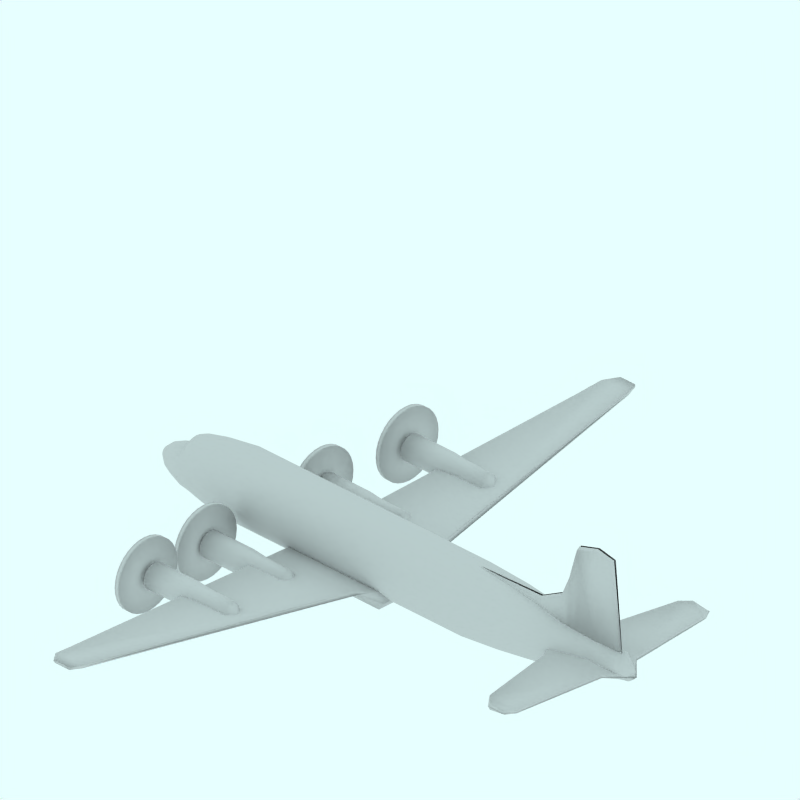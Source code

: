 # Source: Douglas_DC4.blend  (saved by Blender 2.49.2; exported with 4.5.12 LTS)
import bpy
from mathutils import Matrix  # noqa: F401  (used for matrix-valued properties, if any)

bpy.ops.wm.read_factory_settings(use_empty=True)
scene = bpy.context.scene
scene.name = 'Scene'

# ---- collections
col_collection_1 = bpy.data.collections.new('Collection 1'); scene.collection.children.link(col_collection_1)
col_collection_2 = bpy.data.collections.new('Collection 2'); scene.collection.children.link(col_collection_2)
col_collection_2.hide_render = True
col_collection_2.hide_viewport = True
col_collection_3 = bpy.data.collections.new('Collection 3'); scene.collection.children.link(col_collection_3)
col_collection_3.hide_render = True
col_collection_3.hide_viewport = True
col_collection_4 = bpy.data.collections.new('Collection 4'); scene.collection.children.link(col_collection_4)
col_collection_4.hide_render = True
col_collection_4.hide_viewport = True

# ---- materials (node trees are filled in below, after node groups)
mat_transparent = bpy.data.materials.new('Transparent')
mat_transparent.alpha_threshold = 0.0
mat_transparent.preview_render_type = 'FLAT'
mat_transparent.roughness = 0.5

# ---- material node trees

# ---- world
world_world = bpy.data.worlds.new('World'); scene.world = world_world
world_world.color = (0.9059, 1.0, 1.0)
world_world.use_sun_shadow = False
world_world.sun_shadow_jitter_overblur = 0.0
world_world.cycles.sampling_method = 'MANUAL'
world_world.cycles.sample_map_resolution = 256

# ---- cameras
cam_camera_001 = bpy.data.cameras.new('Camera.001')
cam_camera_001.type = 'ORTHO'
cam_camera_001.passepartout_alpha = 0.2
cam_camera_001.clip_end = 100.0
cam_camera_001.lens = 35.0
cam_camera_001.ortho_scale = 12.0
cam_camera_001.display_size = 5.91
cam_camera_001.show_passepartout = False
cam_camera_001.show_safe_areas = True
cam_camera_001.dof.focus_distance = 0.0
cam_camera_001.dof.aperture_fstop = 128.0

# ---- lights
light_lamp = bpy.data.lights.new('Lamp', 'SUN')
light_lamp.transmission_factor = 0.0
light_lamp.angle = 1.571
light_lamp.energy = 0.028
light_lamp.shadow_buffer_clip_start = 0.5
light_lamp.shadow_soft_size = 1.0
light_lamp.shadow_cascade_max_distance = 1000.0
light_lamp.cycles.use_multiple_importance_sampling = False

# ---- meshes
me_cube_002 = bpy.data.meshes.new('Cube.002')
me_cube_002.from_pydata([(4.667, 0.03271, 0.912), (1.577, 0.03271, 0.912), (4.51, 0.03244, 2.456), (1.577, 0.03245, 1.186), (4.716, -2.98e-08, 0.912), (1.517, 2.682e-07, 0.912), (4.56, 0.01609, 2.515), (1.517, 0.01609, 1.245), (3.467, 0.09194, 0.912), (3.467, 0.06206, 1.46), (3.473, 9.09e-08, 0.912), (3.473, 0.01609, 1.519), (4.187, 0.0564, 0.912), (4.187, 0.04429, 2.521), (4.219, 1.848e-08, 0.912), (4.219, 0.01609, 2.58), (3.806, 0.07523, 0.912), (3.806, 0.05371, 2.404), (3.823, 5.686e-08, 0.912), (3.823, 0.01609, 2.463), (3.645, 0.08317, 0.912), (3.645, 0.05767, 1.856), (3.657, 7.303e-08, 0.912), (3.657, 0.01609, 1.915), (3.033, 0.07831, 0.912), (3.033, 0.05525, 1.227), (3.023, 1.317e-07, 0.912), (3.023, 0.01609, 1.286)], [], [(4, 0, 2, 6), (7, 3, 1, 5), (0, 12, 13, 2), (12, 0, 4, 14), (15, 6, 2, 13), (12, 16, 17, 13), (16, 12, 14, 18), (19, 15, 13, 17), (16, 20, 21, 17), (20, 8, 9, 21), (8, 20, 22, 10), (20, 16, 18, 22), (11, 23, 21, 9), (23, 19, 17, 21), (8, 24, 25, 9), (24, 1, 3, 25), (10, 26, 24, 8), (26, 5, 1, 24), (7, 27, 25, 3), (27, 11, 9, 25)])
me_cube_002.polygons.foreach_set('use_smooth', [True] * 20)
me_cube_002.use_remesh_preserve_volume = False
me_cube_002.use_remesh_preserve_attributes = False
me_cube_002.use_mirror_vertex_groups = False
me_cube_002.update()
me_cube_001 = bpy.data.meshes.new('Cube.001')
me_cube_001.from_pydata([(4.366, 2.153, 0.6432), (4.063, 2.153, 0.6039), (4.366, 2.153, 0.6956), (4.063, 2.153, 0.735), (4.948, 0.0, 0.6432), (3.544, 2.682e-07, 0.6039), (4.948, -5.96e-07, 0.6956), (3.544, 1.788e-07, 0.735), (4.606, 0.3644, 0.6432), (3.518, 0.3644, 0.6039), (4.606, 0.3644, 0.6956), (3.518, 0.3644, 0.735), (4.471, 1.994, 0.6432), (3.906, 1.994, 0.6039), (4.471, 1.994, 0.6956), (3.906, 1.994, 0.735), (4.593, 0.5198, 0.6432), (3.615, 0.5198, 0.6039), (4.593, 0.5198, 0.6956), (3.615, 0.5198, 0.735), (4.381, 2.187, 0.6694), (4.055, 2.187, 0.6694), (5.02, -3.576e-07, 0.6694), (3.484, 2.384e-07, 0.6694), (4.653, 0.3644, 0.6694), (3.456, 0.3644, 0.6694), (4.496, 1.994, 0.6694), (3.883, 1.994, 0.6694), (4.639, 0.5198, 0.6694), (3.563, 0.5198, 0.6694)], [], [(8, 4, 5, 9), (11, 7, 6, 10), (0, 12, 13, 1), (3, 15, 14, 2), (12, 16, 17, 13), (16, 8, 9, 17), (15, 19, 18, 14), (19, 11, 10, 18), (2, 20, 21, 3), (20, 0, 1, 21), (6, 22, 24, 10), (22, 4, 8, 24), (11, 25, 23, 7), (25, 9, 5, 23), (0, 20, 26, 12), (20, 2, 14, 26), (3, 21, 27, 15), (21, 1, 13, 27), (18, 28, 26, 14), (28, 16, 12, 26), (10, 24, 28, 18), (24, 8, 16, 28), (19, 29, 25, 11), (29, 17, 9, 25), (15, 27, 29, 19), (27, 13, 17, 29)])
me_cube_001.polygons.foreach_set('use_smooth', [True] * 26)
me_cube_001.use_remesh_preserve_volume = False
me_cube_001.use_remesh_preserve_attributes = False
me_cube_001.use_mirror_vertex_groups = False
me_cube_001.update()
me_cube = bpy.data.meshes.new('Cube')
me_cube.from_pydata([(-1.014, 6.002, 0.7927), (-1.322, 6.002, 0.7927), (-1.014, 6.002, 0.8383), (-1.322, 6.002, 0.8383), (0.03995, -2.98e-08, 0.0169), (-1.874, 2.682e-07, 0.0169), (0.03995, -5.662e-07, 0.3206), (-1.874, 1.788e-07, 0.3206), (0.03995, 0.49, 0.0169), (-1.874, 0.49, 0.0169), (0.03995, 0.49, 0.3206), (-1.874, 0.49, 0.3206), (-0.9464, 5.788, 0.7617), (-1.476, 5.788, 0.7617), (-0.9464, 5.788, 0.8176), (-1.476, 5.788, 0.8176), (-0.2028, 0.7714, 0.2979), (-1.852, 0.7714, 0.05787), (-0.2028, 0.7714, 0.3479), (-1.852, 0.7714, 0.3479), (-1.011, 6.002, 0.8155), (-1.35, 6.002, 0.8155), (0.1488, -2.384e-07, 0.1687), (-1.956, 2.384e-07, 0.1687), (0.1488, 0.49, 0.1687), (-1.956, 0.49, 0.1687), (-0.9363, 5.788, 0.7896), (-1.519, 5.788, 0.7896), (-0.1183, 0.7714, 0.3229), (-1.932, 0.7714, 0.2029)], [], [(8, 4, 5, 9), (11, 7, 6, 10), (0, 12, 13, 1), (3, 15, 14, 2), (12, 16, 17, 13), (16, 8, 9, 17), (15, 19, 18, 14), (19, 11, 10, 18), (2, 20, 21, 3), (20, 0, 1, 21), (6, 22, 24, 10), (22, 4, 8, 24), (11, 25, 23, 7), (25, 9, 5, 23), (0, 20, 26, 12), (20, 2, 14, 26), (3, 21, 27, 15), (21, 1, 13, 27), (18, 28, 26, 14), (28, 16, 12, 26), (10, 24, 28, 18), (24, 8, 16, 28), (19, 29, 25, 11), (29, 17, 9, 25), (15, 27, 29, 19), (27, 13, 17, 29)])
me_cube.polygons.foreach_set('use_smooth', [True] * 26)
me_cube.use_remesh_preserve_volume = False
me_cube.use_remesh_preserve_attributes = False
me_cube.use_mirror_vertex_groups = False
me_cube.update()
me_cylinder = bpy.data.meshes.new('Cylinder')
me_cylinder.from_pydata([(-4.945, 0.06193, 0.4031), (-4.945, 0.04866, 0.3913), (-4.945, 0.03352, 0.3825), (-4.945, 0.01709, 0.3771), (-4.945, -1.87e-07, 0.3753), (-4.945, -0.01709, 0.3771), (-4.945, -0.03352, 0.3825), (-4.945, -0.04866, 0.3913), (-4.945, -0.06193, 0.4031), (-4.945, -0.07282, 0.4176), (-4.945, -0.08092, 0.434), (-4.945, -0.0859, 0.4519), (-4.945, -0.08758, 0.4705), (-4.945, -0.0859, 0.489), (-4.945, -0.08092, 0.5069), (-4.945, -0.07282, 0.5234), (-4.945, -0.06193, 0.5378), (-4.945, -0.04866, 0.5496), (-4.945, -0.03352, 0.5584), (-4.945, -0.01709, 0.5638), (-4.945, -1.09e-07, 0.5657), (-4.945, 0.01709, 0.5638), (-4.945, 0.03352, 0.5584), (-4.945, 0.04866, 0.5496), (-4.945, 0.06193, 0.5378), (-4.945, 0.07282, 0.5234), (-4.945, 0.08092, 0.5069), (-4.945, 0.0859, 0.489), (-4.945, 0.08758, 0.4705), (-4.945, 0.0859, 0.4519), (-4.945, 0.08092, 0.434), (-4.945, 0.07282, 0.4176), (4.91, 0.07286, 0.5428), (4.91, 0.05724, 0.5359), (4.91, 0.03943, 0.5307), (4.91, 0.0201, 0.5275), (4.91, -1.097e-06, 0.5264), (4.91, -0.0201, 0.5275), (4.91, -0.03943, 0.5307), (4.91, -0.05725, 0.5359), (4.91, -0.07286, 0.5428), (4.91, -0.08568, 0.5513), (4.91, -0.0952, 0.561), (4.91, -0.1011, 0.5715), (4.91, -0.103, 0.5824), (4.91, -0.1011, 0.5933), (4.91, -0.0952, 0.6038), (4.91, -0.08568, 0.6135), (4.91, -0.07286, 0.622), (4.91, -0.05725, 0.629), (4.91, -0.03943, 0.6342), (4.91, -0.0201, 0.6373), (4.91, -1.289e-06, 0.6384), (4.91, 0.0201, 0.6373), (4.91, 0.03943, 0.6342), (4.91, 0.05724, 0.629), (4.91, 0.07286, 0.622), (4.91, 0.08567, 0.6135), (4.91, 0.0952, 0.6038), (4.91, 0.1011, 0.5933), (4.91, 0.103, 0.5824), (4.91, 0.1011, 0.5715), (4.91, 0.0952, 0.561), (4.91, 0.08567, 0.5513), (-4.99, -2.84e-07, 0.4705), (4.99, -2.84e-07, 0.5824), (-3.301, 0.2862, 0.1168), (-3.301, 0.3643, 0.1864), (-3.301, 0.1972, 0.06504), (-3.301, 0.1005, 0.03318), (-3.301, -3.766e-07, 0.02242), (-3.301, -0.1005, 0.03318), (-3.301, -0.1972, 0.06504), (-3.301, -0.2862, 0.1168), (-3.301, -0.3643, 0.1864), (-3.301, -0.4284, 0.2713), (-3.301, -0.476, 0.3681), (-3.301, -0.5053, 0.4732), (-3.301, -0.5152, 0.5824), (-3.301, -0.5053, 0.6917), (-3.301, -0.476, 0.7967), (-3.301, -0.4284, 0.8935), (-3.301, -0.3643, 0.9784), (-3.301, -0.2862, 1.048), (-3.301, -0.1972, 1.1), (-3.301, -0.1005, 1.132), (-3.301, -7.384e-08, 1.142), (-3.301, 0.1005, 1.132), (-3.301, 0.1972, 1.1), (-3.301, 0.2862, 1.048), (-3.301, 0.3643, 0.9784), (-3.301, 0.4284, 0.8935), (-3.301, 0.476, 0.7967), (-3.301, 0.5053, 0.6917), (-3.301, 0.5152, 0.5824), (-3.301, 0.5053, 0.4732), (-3.301, 0.476, 0.3681), (-3.301, 0.4284, 0.2713), (1.613, 0.2862, 0.1168), (1.613, 0.3643, 0.1864), (1.613, 0.1972, 0.06504), (1.613, 0.1005, 0.03318), (1.613, -9.565e-07, 0.02242), (1.613, -0.1005, 0.03318), (1.613, -0.1972, 0.06504), (1.613, -0.2862, 0.1168), (1.613, -0.3643, 0.1864), (1.613, -0.4284, 0.2713), (1.613, -0.476, 0.3681), (1.613, -0.5053, 0.4732), (1.613, -0.5152, 0.5824), (1.613, -0.5053, 0.6917), (1.613, -0.476, 0.7967), (1.613, -0.4284, 0.8935), (1.613, -0.3643, 0.9784), (1.613, -0.2862, 1.048), (1.613, -0.1972, 1.1), (1.613, -0.1005, 1.132), (1.613, -1.341e-06, 1.142), (1.613, 0.1005, 1.132), (1.613, 0.1972, 1.1), (1.613, 0.2862, 1.048), (1.613, 0.3643, 0.9784), (1.613, 0.4284, 0.8935), (1.613, 0.476, 0.7967), (1.613, 0.5053, 0.6917), (1.613, 0.5152, 0.5824), (1.613, 0.5053, 0.4732), (1.613, 0.476, 0.3681), (1.613, 0.4284, 0.2713), (2.356, 0.2731, 0.1803), (2.356, 0.3475, 0.243), (2.356, 0.1881, 0.1337), (2.356, 0.09589, 0.105), (2.356, -1.049e-06, 0.09535), (2.356, -0.09589, 0.105), (2.356, -0.1881, 0.1337), (2.356, -0.2731, 0.1803), (2.356, -0.3475, 0.243), (2.356, -0.4087, 0.3193), (2.356, -0.4541, 0.4065), (2.356, -0.4821, 0.501), (2.356, -0.4915, 0.5993), (2.356, -0.4821, 0.6977), (2.356, -0.4541, 0.7922), (2.356, -0.4087, 0.8794), (2.356, -0.3475, 0.9557), (2.356, -0.2731, 1.018), (2.356, -0.1881, 1.065), (2.356, -0.09589, 1.094), (2.356, -1.536e-06, 1.103), (2.356, 0.09589, 1.094), (2.356, 0.1881, 1.065), (2.356, 0.2731, 1.018), (2.356, 0.3475, 0.9557), (2.356, 0.4087, 0.8794), (2.356, 0.4541, 0.7922), (2.356, 0.4821, 0.6977), (2.356, 0.4915, 0.5993), (2.356, 0.4821, 0.501), (2.356, 0.4541, 0.4065), (2.356, 0.4087, 0.3193), (2.922, 0.2483, 0.2423), (2.922, 0.316, 0.2968), (2.922, 0.171, 0.2017), (2.922, 0.08719, 0.1768), (2.922, -1.1e-06, 0.1684), (2.922, -0.08719, 0.1768), (2.922, -0.171, 0.2017), (2.922, -0.2483, 0.2423), (2.922, -0.316, 0.2968), (2.922, -0.3716, 0.3633), (2.922, -0.4129, 0.4391), (2.922, -0.4383, 0.5214), (2.922, -0.4469, 0.607), (2.922, -0.4383, 0.6926), (2.922, -0.4129, 0.7749), (2.922, -0.3716, 0.8507), (2.922, -0.316, 0.9172), (2.922, -0.2483, 0.9717), (2.922, -0.171, 1.012), (2.922, -0.08719, 1.037), (2.922, -1.63e-06, 1.046), (2.922, 0.08719, 1.037), (2.922, 0.171, 1.012), (2.922, 0.2483, 0.9717), (2.922, 0.316, 0.9172), (2.922, 0.3716, 0.8507), (2.922, 0.4129, 0.7749), (2.922, 0.4383, 0.6926), (2.922, 0.4469, 0.607), (2.922, 0.4383, 0.5214), (2.922, 0.4129, 0.4391), (2.922, 0.3716, 0.3633), (3.532, 0.2076, 0.3039), (3.532, 0.2642, 0.3481), (3.532, 0.143, 0.271), (3.532, 0.0729, 0.2508), (3.532, -1.137e-06, 0.2439), (3.532, -0.0729, 0.2508), (3.532, -0.143, 0.271), (3.532, -0.2076, 0.3039), (3.532, -0.2642, 0.3481), (3.532, -0.3107, 0.4021), (3.532, -0.3452, 0.4636), (3.532, -0.3665, 0.5303), (3.532, -0.3737, 0.5997), (3.532, -0.3665, 0.6692), (3.532, -0.3452, 0.7359), (3.532, -0.3107, 0.7974), (3.532, -0.2642, 0.8514), (3.532, -0.2076, 0.8956), (3.532, -0.143, 0.9285), (3.532, -0.0729, 0.9487), (3.532, -1.662e-06, 0.9556), (3.532, 0.0729, 0.9487), (3.532, 0.143, 0.9285), (3.532, 0.2076, 0.8956), (3.532, 0.2642, 0.8514), (3.532, 0.3107, 0.7974), (3.532, 0.3452, 0.7359), (3.532, 0.3665, 0.6692), (3.532, 0.3737, 0.5997), (3.532, 0.3665, 0.5303), (3.532, 0.3452, 0.4636), (3.532, 0.3107, 0.4021), (4.177, 0.09194, 0.3566), (4.177, 0.117, 0.3943), (4.177, 0.06333, 0.3287), (4.177, 0.03229, 0.3114), (4.177, -1.054e-06, 0.3056), (4.177, -0.03229, 0.3114), (4.177, -0.06333, 0.3287), (4.177, -0.09195, 0.3566), (4.177, -0.117, 0.3943), (4.177, -0.1376, 0.4401), (4.177, -0.1529, 0.4924), (4.177, -0.1623, 0.5492), (4.177, -0.1655, 0.6082), (4.177, -0.1623, 0.6673), (4.177, -0.1529, 0.724), (4.177, -0.1376, 0.7763), (4.177, -0.117, 0.8222), (4.177, -0.09195, 0.8598), (4.177, -0.06333, 0.8878), (4.177, -0.03229, 0.905), (4.177, -1.311e-06, 0.9108), (4.177, 0.03229, 0.905), (4.177, 0.06333, 0.8878), (4.177, 0.09194, 0.8598), (4.177, 0.117, 0.8222), (4.177, 0.1376, 0.7763), (4.177, 0.1529, 0.724), (4.177, 0.1623, 0.6673), (4.177, 0.1655, 0.6082), (4.177, 0.1623, 0.5492), (4.177, 0.1529, 0.4924), (4.177, 0.1376, 0.4401), (4.691, 0.09402, 0.5135), (4.691, 0.1197, 0.5395), (4.691, 0.06476, 0.4942), (4.691, 0.03301, 0.4823), (4.691, -1.1e-06, 0.4783), (4.691, -0.03302, 0.4823), (4.691, -0.06476, 0.4942), (4.691, -0.09402, 0.5135), (4.691, -0.1197, 0.5395), (4.691, -0.1407, 0.5712), (4.691, -0.1564, 0.6074), (4.691, -0.166, 0.6466), (4.691, -0.1692, 0.6874), (4.691, -0.166, 0.7282), (4.691, -0.1564, 0.7674), (4.691, -0.1407, 0.8036), (4.691, -0.1197, 0.8352), (4.691, -0.09402, 0.8612), (4.691, -0.06476, 0.8806), (4.691, -0.03302, 0.8925), (4.691, -1.403e-06, 0.8965), (4.691, 0.03301, 0.8925), (4.691, 0.06476, 0.8806), (4.691, 0.09402, 0.8613), (4.691, 0.1197, 0.8352), (4.691, 0.1407, 0.8036), (4.691, 0.1564, 0.7674), (4.691, 0.166, 0.7282), (4.691, 0.1692, 0.6874), (4.691, 0.166, 0.6466), (4.691, 0.1564, 0.6074), (4.691, 0.1407, 0.5712), (4.845, 0.07476, 0.536), (4.845, 0.09515, 0.5457), (4.845, 0.05149, 0.5288), (4.845, 0.02625, 0.5244), (4.845, -1.121e-06, 0.5229), (4.845, -0.02625, 0.5244), (4.845, -0.0515, 0.5288), (4.845, -0.07476, 0.536), (4.845, -0.09515, 0.5457), (4.845, -0.1119, 0.5576), (4.845, -0.1243, 0.571), (4.845, -0.132, 0.5857), (4.845, -0.1346, 0.6009), (4.845, -0.132, 0.6161), (4.845, -0.1243, 0.6307), (4.845, -0.1119, 0.6442), (4.845, -0.09515, 0.656), (4.845, -0.07476, 0.6657), (4.845, -0.0515, 0.6729), (4.845, -0.02625, 0.6773), (4.845, -1.367e-06, 0.6788), (4.845, 0.02625, 0.6773), (4.845, 0.05149, 0.6729), (4.845, 0.07476, 0.6657), (4.845, 0.09515, 0.656), (4.845, 0.1119, 0.6442), (4.845, 0.1243, 0.6307), (4.845, 0.132, 0.6161), (4.845, 0.1346, 0.6009), (4.845, 0.132, 0.5857), (4.845, 0.1243, 0.571), (4.845, 0.1119, 0.5576), (-3.85, 0.2433, 0.1392), (-3.85, 0.3097, 0.2033), (-3.85, 0.1676, 0.09161), (-3.85, 0.08543, 0.0623), (-3.85, -3.172e-07, 0.0524), (-3.85, -0.08543, 0.0623), (-3.85, -0.1676, 0.09161), (-3.85, -0.2433, 0.1392), (-3.85, -0.3097, 0.2033), (-3.85, -0.3641, 0.2813), (-3.85, -0.4046, 0.3704), (-3.85, -0.4295, 0.467), (-3.85, -0.4379, 0.5675), (-3.85, -0.4295, 0.668), (-3.85, -0.4046, 0.7646), (-3.85, -0.3641, 0.8537), (-3.85, -0.3097, 0.9317), (-3.85, -0.2433, 0.9958), (-3.85, -0.1676, 1.043), (-3.85, -0.08543, 1.073), (-3.85, -1.677e-08, 1.083), (-3.85, 0.08543, 1.073), (-3.85, 0.1676, 1.043), (-3.85, 0.2433, 0.9958), (-3.85, 0.3097, 0.9317), (-3.85, 0.3641, 0.8537), (-3.85, 0.4046, 0.7646), (-3.85, 0.4295, 0.668), (-3.85, 0.4379, 0.5675), (-3.85, 0.4295, 0.467), (-3.85, 0.4046, 0.3704), (-3.85, 0.3641, 0.2813), (-4.203, 0.2053, 0.1822), (-4.203, 0.2613, 0.2383), (-4.203, 0.1414, 0.1405), (-4.203, 0.07209, 0.1148), (-4.203, -2.75e-07, 0.1062), (-4.203, -0.07209, 0.1148), (-4.203, -0.1414, 0.1405), (-4.203, -0.2053, 0.1822), (-4.203, -0.2613, 0.2383), (-4.203, -0.3072, 0.3066), (-4.203, -0.3414, 0.3846), (-4.203, -0.3624, 0.4692), (-4.203, -0.3695, 0.5572), (-4.203, -0.3624, 0.6452), (-4.203, -0.3414, 0.7298), (-4.203, -0.3072, 0.8078), (-4.203, -0.2613, 0.8761), (-4.203, -0.2053, 0.9322), (-4.203, -0.1414, 0.9739), (-4.203, -0.07209, 0.9996), (-4.203, 4.579e-09, 1.008), (-4.203, 0.07209, 0.9996), (-4.203, 0.1414, 0.9739), (-4.203, 0.2053, 0.9322), (-4.203, 0.2613, 0.8761), (-4.203, 0.3072, 0.8078), (-4.203, 0.3414, 0.7298), (-4.203, 0.3624, 0.6452), (-4.203, 0.3695, 0.5572), (-4.203, 0.3624, 0.4692), (-4.203, 0.3414, 0.3846), (-4.203, 0.3072, 0.3066), (-4.321, 0.1904, 0.1888), (-4.321, 0.2423, 0.2411), (-4.321, 0.1311, 0.15), (-4.321, 0.06684, 0.126), (-4.321, -2.598e-07, 0.1179), (-4.321, -0.06684, 0.126), (-4.321, -0.1311, 0.15), (-4.321, -0.1904, 0.1888), (-4.321, -0.2423, 0.2411), (-4.321, -0.2849, 0.3049), (-4.321, -0.3166, 0.3776), (-4.321, -0.336, 0.4565), (-4.321, -0.3426, 0.5386), (-4.321, -0.336, 0.6206), (-4.321, -0.3166, 0.6996), (-4.321, -0.2849, 0.7723), (-4.321, -0.2423, 0.836), (-4.321, -0.1904, 0.8883), (-4.321, -0.1311, 0.9272), (-4.321, -0.06684, 0.9511), (-4.321, 8.497e-09, 0.9592), (-4.321, 0.06684, 0.9511), (-4.321, 0.1311, 0.9272), (-4.321, 0.1904, 0.8883), (-4.321, 0.2423, 0.836), (-4.321, 0.2849, 0.7723), (-4.321, 0.3166, 0.6996), (-4.321, 0.336, 0.6206), (-4.321, 0.3426, 0.5386), (-4.321, 0.336, 0.4565), (-4.321, 0.3166, 0.3776), (-4.321, 0.2849, 0.3049), (-4.421, 0.1743, 0.1943), (-4.421, 0.2219, 0.2356), (-4.421, 0.1201, 0.1636), (-4.421, 0.06121, 0.1447), (-4.421, -2.462e-07, 0.1383), (-4.421, -0.06121, 0.1447), (-4.421, -0.1201, 0.1636), (-4.421, -0.1743, 0.1943), (-4.421, -0.2219, 0.2356), (-4.421, -0.2609, 0.286), (-4.421, -0.2899, 0.3434), (-4.421, -0.3077, 0.4057), (-4.421, -0.3138, 0.4705), (-4.421, -0.3077, 0.5353), (-4.421, -0.2899, 0.5977), (-4.421, -0.2609, 0.6551), (-4.421, -0.2219, 0.7054), (-4.421, -0.1743, 0.7468), (-4.421, -0.1201, 0.7775), (-4.421, -0.06121, 0.7964), (-4.421, 6.666e-09, 0.8027), (-4.421, 0.06121, 0.7964), (-4.421, 0.1201, 0.7775), (-4.421, 0.1743, 0.7468), (-4.421, 0.2219, 0.7054), (-4.421, 0.2609, 0.6551), (-4.421, 0.2899, 0.5977), (-4.421, 0.3077, 0.5353), (-4.421, 0.3138, 0.4705), (-4.421, 0.3077, 0.4057), (-4.421, 0.2899, 0.3434), (-4.421, 0.2609, 0.286), (-4.811, 0.1022, 0.3022), (-4.811, 0.13, 0.3274), (-4.811, 0.07037, 0.2836), (-4.811, 0.03587, 0.272), (-4.811, -2.09e-07, 0.2682), (-4.811, -0.03587, 0.272), (-4.811, -0.07037, 0.2836), (-4.811, -0.1022, 0.3022), (-4.811, -0.13, 0.3274), (-4.811, -0.1529, 0.3581), (-4.811, -0.1699, 0.3931), (-4.811, -0.1804, 0.431), (-4.811, -0.1839, 0.4705), (-4.811, -0.1804, 0.51), (-4.811, -0.1699, 0.5479), (-4.811, -0.1529, 0.5829), (-4.811, -0.13, 0.6136), (-4.811, -0.1022, 0.6387), (-4.811, -0.07037, 0.6574), (-4.811, -0.03587, 0.6689), (-4.811, -5.363e-08, 0.6728), (-4.811, 0.03587, 0.6689), (-4.811, 0.07037, 0.6574), (-4.811, 0.1022, 0.6387), (-4.811, 0.13, 0.6136), (-4.811, 0.1529, 0.5829), (-4.811, 0.1699, 0.5479), (-4.811, 0.1804, 0.51), (-4.811, 0.1839, 0.4705), (-4.811, 0.1804, 0.431), (-4.811, 0.1699, 0.3931), (-4.811, 0.1529, 0.3581), (-4.657, 0.1338, 0.2491), (-4.657, 0.1702, 0.2822), (-4.657, 0.09213, 0.2245), (-4.657, 0.04697, 0.2093), (-4.657, -2.246e-07, 0.2042), (-4.657, -0.04697, 0.2093), (-4.657, -0.09213, 0.2245), (-4.657, -0.1338, 0.2491), (-4.657, -0.1702, 0.2822), (-4.657, -0.2002, 0.3225), (-4.657, -0.2224, 0.3686), (-4.657, -0.2361, 0.4185), (-4.657, -0.2408, 0.4705), (-4.657, -0.2361, 0.5225), (-4.657, -0.2224, 0.5724), (-4.657, -0.2002, 0.6185), (-4.657, -0.1702, 0.6588), (-4.657, -0.1338, 0.6919), (-4.657, -0.09213, 0.7165), (-4.657, -0.04697, 0.7317), (-4.657, -2.607e-08, 0.7368), (-4.657, 0.04697, 0.7317), (-4.657, 0.09213, 0.7165), (-4.657, 0.1338, 0.6919), (-4.657, 0.1702, 0.6588), (-4.657, 0.2002, 0.6185), (-4.657, 0.2224, 0.5724), (-4.657, 0.2361, 0.5225), (-4.657, 0.2408, 0.4705), (-4.657, 0.2361, 0.4185), (-4.657, 0.2224, 0.3686), (-4.657, 0.2002, 0.3225)], [], [(64, 0, 1), (65, 33, 32), (64, 1, 2), (65, 34, 33), (64, 2, 3), (65, 35, 34), (64, 3, 4), (65, 36, 35), (64, 4, 5), (65, 37, 36), (64, 5, 6), (65, 38, 37), (64, 6, 7), (65, 39, 38), (64, 7, 8), (65, 40, 39), (64, 8, 9), (65, 41, 40), (64, 9, 10), (65, 42, 41), (64, 10, 11), (65, 43, 42), (64, 11, 12), (65, 44, 43), (64, 12, 13), (65, 45, 44), (64, 13, 14), (65, 46, 45), (64, 14, 15), (65, 47, 46), (64, 15, 16), (65, 48, 47), (64, 16, 17), (65, 49, 48), (64, 17, 18), (65, 50, 49), (64, 18, 19), (65, 51, 50), (64, 19, 20), (65, 52, 51), (64, 20, 21), (65, 53, 52), (64, 21, 22), (65, 54, 53), (64, 22, 23), (65, 55, 54), (64, 23, 24), (65, 56, 55), (64, 24, 25), (65, 57, 56), (64, 25, 26), (65, 58, 57), (64, 26, 27), (65, 59, 58), (64, 27, 28), (65, 60, 59), (64, 28, 29), (65, 61, 60), (64, 29, 30), (65, 62, 61), (64, 30, 31), (65, 63, 62), (31, 0, 64), (65, 32, 63), (67, 99, 98, 66), (66, 98, 100, 68), (68, 100, 101, 69), (69, 101, 102, 70), (70, 102, 103, 71), (71, 103, 104, 72), (72, 104, 105, 73), (73, 105, 106, 74), (74, 106, 107, 75), (75, 107, 108, 76), (76, 108, 109, 77), (77, 109, 110, 78), (78, 110, 111, 79), (79, 111, 112, 80), (80, 112, 113, 81), (81, 113, 114, 82), (82, 114, 115, 83), (83, 115, 116, 84), (84, 116, 117, 85), (85, 117, 118, 86), (86, 118, 119, 87), (87, 119, 120, 88), (88, 120, 121, 89), (89, 121, 122, 90), (90, 122, 123, 91), (91, 123, 124, 92), (92, 124, 125, 93), (93, 125, 126, 94), (94, 126, 127, 95), (95, 127, 128, 96), (96, 128, 129, 97), (99, 67, 97, 129), (99, 131, 130, 98), (98, 130, 132, 100), (100, 132, 133, 101), (101, 133, 134, 102), (102, 134, 135, 103), (103, 135, 136, 104), (104, 136, 137, 105), (105, 137, 138, 106), (106, 138, 139, 107), (107, 139, 140, 108), (108, 140, 141, 109), (109, 141, 142, 110), (110, 142, 143, 111), (111, 143, 144, 112), (112, 144, 145, 113), (113, 145, 146, 114), (114, 146, 147, 115), (115, 147, 148, 116), (116, 148, 149, 117), (117, 149, 150, 118), (118, 150, 151, 119), (119, 151, 152, 120), (120, 152, 153, 121), (121, 153, 154, 122), (122, 154, 155, 123), (123, 155, 156, 124), (124, 156, 157, 125), (125, 157, 158, 126), (126, 158, 159, 127), (127, 159, 160, 128), (128, 160, 161, 129), (131, 99, 129, 161), (131, 163, 162, 130), (130, 162, 164, 132), (132, 164, 165, 133), (133, 165, 166, 134), (134, 166, 167, 135), (135, 167, 168, 136), (136, 168, 169, 137), (137, 169, 170, 138), (138, 170, 171, 139), (139, 171, 172, 140), (140, 172, 173, 141), (141, 173, 174, 142), (142, 174, 175, 143), (143, 175, 176, 144), (144, 176, 177, 145), (145, 177, 178, 146), (146, 178, 179, 147), (147, 179, 180, 148), (148, 180, 181, 149), (149, 181, 182, 150), (150, 182, 183, 151), (151, 183, 184, 152), (152, 184, 185, 153), (153, 185, 186, 154), (154, 186, 187, 155), (155, 187, 188, 156), (156, 188, 189, 157), (157, 189, 190, 158), (158, 190, 191, 159), (159, 191, 192, 160), (160, 192, 193, 161), (163, 131, 161, 193), (163, 195, 194, 162), (162, 194, 196, 164), (164, 196, 197, 165), (165, 197, 198, 166), (166, 198, 199, 167), (167, 199, 200, 168), (168, 200, 201, 169), (169, 201, 202, 170), (170, 202, 203, 171), (171, 203, 204, 172), (172, 204, 205, 173), (173, 205, 206, 174), (174, 206, 207, 175), (175, 207, 208, 176), (176, 208, 209, 177), (177, 209, 210, 178), (178, 210, 211, 179), (179, 211, 212, 180), (180, 212, 213, 181), (181, 213, 214, 182), (182, 214, 215, 183), (183, 215, 216, 184), (184, 216, 217, 185), (185, 217, 218, 186), (186, 218, 219, 187), (187, 219, 220, 188), (188, 220, 221, 189), (189, 221, 222, 190), (190, 222, 223, 191), (191, 223, 224, 192), (192, 224, 225, 193), (195, 163, 193, 225), (195, 227, 226, 194), (194, 226, 228, 196), (196, 228, 229, 197), (197, 229, 230, 198), (198, 230, 231, 199), (199, 231, 232, 200), (200, 232, 233, 201), (201, 233, 234, 202), (202, 234, 235, 203), (203, 235, 236, 204), (204, 236, 237, 205), (205, 237, 238, 206), (206, 238, 239, 207), (207, 239, 240, 208), (208, 240, 241, 209), (209, 241, 242, 210), (210, 242, 243, 211), (211, 243, 244, 212), (212, 244, 245, 213), (213, 245, 246, 214), (214, 246, 247, 215), (215, 247, 248, 216), (216, 248, 249, 217), (217, 249, 250, 218), (218, 250, 251, 219), (219, 251, 252, 220), (220, 252, 253, 221), (221, 253, 254, 222), (222, 254, 255, 223), (223, 255, 256, 224), (224, 256, 257, 225), (227, 195, 225, 257), (227, 259, 258, 226), (226, 258, 260, 228), (228, 260, 261, 229), (229, 261, 262, 230), (230, 262, 263, 231), (231, 263, 264, 232), (232, 264, 265, 233), (233, 265, 266, 234), (234, 266, 267, 235), (235, 267, 268, 236), (236, 268, 269, 237), (237, 269, 270, 238), (238, 270, 271, 239), (239, 271, 272, 240), (240, 272, 273, 241), (241, 273, 274, 242), (242, 274, 275, 243), (243, 275, 276, 244), (244, 276, 277, 245), (245, 277, 278, 246), (246, 278, 279, 247), (247, 279, 280, 248), (248, 280, 281, 249), (249, 281, 282, 250), (250, 282, 283, 251), (251, 283, 284, 252), (252, 284, 285, 253), (253, 285, 286, 254), (254, 286, 287, 255), (255, 287, 288, 256), (256, 288, 289, 257), (259, 227, 257, 289), (259, 291, 290, 258), (291, 32, 33, 290), (258, 290, 292, 260), (290, 33, 34, 292), (260, 292, 293, 261), (292, 34, 35, 293), (261, 293, 294, 262), (293, 35, 36, 294), (262, 294, 295, 263), (294, 36, 37, 295), (263, 295, 296, 264), (295, 37, 38, 296), (264, 296, 297, 265), (296, 38, 39, 297), (265, 297, 298, 266), (297, 39, 40, 298), (266, 298, 299, 267), (298, 40, 41, 299), (267, 299, 300, 268), (299, 41, 42, 300), (268, 300, 301, 269), (300, 42, 43, 301), (269, 301, 302, 270), (301, 43, 44, 302), (270, 302, 303, 271), (302, 44, 45, 303), (271, 303, 304, 272), (303, 45, 46, 304), (272, 304, 305, 273), (304, 46, 47, 305), (273, 305, 306, 274), (305, 47, 48, 306), (274, 306, 307, 275), (306, 48, 49, 307), (275, 307, 308, 276), (307, 49, 50, 308), (276, 308, 309, 277), (308, 50, 51, 309), (277, 309, 310, 278), (309, 51, 52, 310), (278, 310, 311, 279), (310, 52, 53, 311), (279, 311, 312, 280), (311, 53, 54, 312), (280, 312, 313, 281), (312, 54, 55, 313), (281, 313, 314, 282), (313, 55, 56, 314), (282, 314, 315, 283), (314, 56, 57, 315), (283, 315, 316, 284), (315, 57, 58, 316), (284, 316, 317, 285), (316, 58, 59, 317), (285, 317, 318, 286), (317, 59, 60, 318), (286, 318, 319, 287), (318, 60, 61, 319), (287, 319, 320, 288), (319, 61, 62, 320), (288, 320, 321, 289), (320, 62, 63, 321), (32, 291, 321, 63), (291, 259, 289, 321), (323, 67, 66, 322), (322, 66, 68, 324), (324, 68, 69, 325), (325, 69, 70, 326), (326, 70, 71, 327), (327, 71, 72, 328), (328, 72, 73, 329), (329, 73, 74, 330), (330, 74, 75, 331), (331, 75, 76, 332), (332, 76, 77, 333), (333, 77, 78, 334), (334, 78, 79, 335), (335, 79, 80, 336), (336, 80, 81, 337), (337, 81, 82, 338), (338, 82, 83, 339), (339, 83, 84, 340), (340, 84, 85, 341), (341, 85, 86, 342), (342, 86, 87, 343), (343, 87, 88, 344), (344, 88, 89, 345), (345, 89, 90, 346), (346, 90, 91, 347), (347, 91, 92, 348), (348, 92, 93, 349), (349, 93, 94, 350), (350, 94, 95, 351), (351, 95, 96, 352), (352, 96, 97, 353), (67, 323, 353, 97), (355, 323, 322, 354), (354, 322, 324, 356), (356, 324, 325, 357), (357, 325, 326, 358), (358, 326, 327, 359), (359, 327, 328, 360), (360, 328, 329, 361), (361, 329, 330, 362), (362, 330, 331, 363), (363, 331, 332, 364), (364, 332, 333, 365), (365, 333, 334, 366), (366, 334, 335, 367), (367, 335, 336, 368), (368, 336, 337, 369), (369, 337, 338, 370), (370, 338, 339, 371), (371, 339, 340, 372), (372, 340, 341, 373), (373, 341, 342, 374), (374, 342, 343, 375), (375, 343, 344, 376), (376, 344, 345, 377), (377, 345, 346, 378), (378, 346, 347, 379), (379, 347, 348, 380), (380, 348, 349, 381), (381, 349, 350, 382), (382, 350, 351, 383), (383, 351, 352, 384), (384, 352, 353, 385), (323, 355, 385, 353), (387, 355, 354, 386), (386, 354, 356, 388), (388, 356, 357, 389), (389, 357, 358, 390), (390, 358, 359, 391), (391, 359, 360, 392), (392, 360, 361, 393), (393, 361, 362, 394), (394, 362, 363, 395), (395, 363, 364, 396), (396, 364, 365, 397), (397, 365, 366, 398), (398, 366, 367, 399), (399, 367, 368, 400), (400, 368, 369, 401), (401, 369, 370, 402), (402, 370, 371, 403), (403, 371, 372, 404), (404, 372, 373, 405), (405, 373, 374, 406), (406, 374, 375, 407), (407, 375, 376, 408), (408, 376, 377, 409), (409, 377, 378, 410), (410, 378, 379, 411), (411, 379, 380, 412), (412, 380, 381, 413), (413, 381, 382, 414), (414, 382, 383, 415), (415, 383, 384, 416), (416, 384, 385, 417), (355, 387, 417, 385), (419, 387, 386, 418), (418, 386, 388, 420), (420, 388, 389, 421), (421, 389, 390, 422), (422, 390, 391, 423), (423, 391, 392, 424), (424, 392, 393, 425), (425, 393, 394, 426), (426, 394, 395, 427), (427, 395, 396, 428), (428, 396, 397, 429), (429, 397, 398, 430), (430, 398, 399, 431), (431, 399, 400, 432), (432, 400, 401, 433), (433, 401, 402, 434), (434, 402, 403, 435), (435, 403, 404, 436), (436, 404, 405, 437), (437, 405, 406, 438), (438, 406, 407, 439), (439, 407, 408, 440), (440, 408, 409, 441), (441, 409, 410, 442), (442, 410, 411, 443), (443, 411, 412, 444), (444, 412, 413, 445), (445, 413, 414, 446), (446, 414, 415, 447), (447, 415, 416, 448), (448, 416, 417, 449), (387, 419, 449, 417), (0, 451, 450, 1), (1, 450, 452, 2), (2, 452, 453, 3), (3, 453, 454, 4), (4, 454, 455, 5), (5, 455, 456, 6), (6, 456, 457, 7), (7, 457, 458, 8), (8, 458, 459, 9), (9, 459, 460, 10), (10, 460, 461, 11), (11, 461, 462, 12), (12, 462, 463, 13), (13, 463, 464, 14), (14, 464, 465, 15), (15, 465, 466, 16), (16, 466, 467, 17), (17, 467, 468, 18), (18, 468, 469, 19), (19, 469, 470, 20), (20, 470, 471, 21), (21, 471, 472, 22), (22, 472, 473, 23), (23, 473, 474, 24), (24, 474, 475, 25), (25, 475, 476, 26), (26, 476, 477, 27), (27, 477, 478, 28), (28, 478, 479, 29), (29, 479, 480, 30), (30, 480, 481, 31), (451, 0, 31, 481), (451, 483, 482, 450), (483, 419, 418, 482), (450, 482, 484, 452), (482, 418, 420, 484), (452, 484, 485, 453), (484, 420, 421, 485), (453, 485, 486, 454), (485, 421, 422, 486), (454, 486, 487, 455), (486, 422, 423, 487), (455, 487, 488, 456), (487, 423, 424, 488), (456, 488, 489, 457), (488, 424, 425, 489), (457, 489, 490, 458), (489, 425, 426, 490), (458, 490, 491, 459), (490, 426, 427, 491), (459, 491, 492, 460), (491, 427, 428, 492), (460, 492, 493, 461), (492, 428, 429, 493), (461, 493, 494, 462), (493, 429, 430, 494), (462, 494, 495, 463), (494, 430, 431, 495), (463, 495, 496, 464), (495, 431, 432, 496), (464, 496, 497, 465), (496, 432, 433, 497), (465, 497, 498, 466), (497, 433, 434, 498), (466, 498, 499, 467), (498, 434, 435, 499), (467, 499, 500, 468), (499, 435, 436, 500), (468, 500, 501, 469), (500, 436, 437, 501), (469, 501, 502, 470), (501, 437, 438, 502), (470, 502, 503, 471), (502, 438, 439, 503), (471, 503, 504, 472), (503, 439, 440, 504), (472, 504, 505, 473), (504, 440, 441, 505), (473, 505, 506, 474), (505, 441, 442, 506), (474, 506, 507, 475), (506, 442, 443, 507), (475, 507, 508, 476), (507, 443, 444, 508), (476, 508, 509, 477), (508, 444, 445, 509), (477, 509, 510, 478), (509, 445, 446, 510), (478, 510, 511, 479), (510, 446, 447, 511), (479, 511, 512, 480), (511, 447, 448, 512), (480, 512, 513, 481), (512, 448, 449, 513), (419, 483, 513, 449), (483, 451, 481, 513)])
me_cylinder.polygons.foreach_set('use_smooth', [True] * 544)
me_cylinder.use_remesh_preserve_volume = False
me_cylinder.use_remesh_preserve_attributes = False
me_cylinder.use_mirror_vertex_groups = False
me_cylinder.update()
me_cylinder_003 = bpy.data.meshes.new('Cylinder.003')
me_cylinder_003.from_pydata([(0.146, 1.678, -2.935), (0.2236, 1.584, -2.935), (0.2812, 1.476, -2.935), (0.3167, 1.359, -2.935), (0.3287, 1.237, -2.935), (0.3167, 1.115, -2.935), (0.2812, 0.9984, -2.935), (0.2236, 0.8906, -2.935), (0.146, 0.7961, -2.935), (0.05148, 0.7185, -2.935), (-0.05635, 0.6609, -2.935), (-0.1733, 0.6254, -2.935), (-0.295, 0.6134, -2.935), (-0.4167, 0.6254, -2.935), (-0.5337, 0.6609, -2.935), (-0.6415, 0.7185, -2.935), (-0.736, 0.7961, -2.935), (-0.8136, 0.8906, -2.935), (-0.8712, 0.9984, -2.935), (-0.9067, 1.115, -2.935), (-0.9187, 1.237, -2.935), (-0.9067, 1.359, -2.935), (-0.8712, 1.476, -2.935), (-0.8136, 1.584, -2.935), (-0.736, 1.678, -2.935), (-0.6415, 1.756, -2.935), (-0.5337, 1.813, -2.935), (-0.4167, 1.849, -2.935), (-0.295, 1.861, -2.935), (-0.1733, 1.849, -2.935), (-0.05635, 1.813, -2.935), (0.05148, 1.756, -2.935), (0.146, 1.678, -2.849), (0.2236, 1.584, -2.849), (0.2812, 1.476, -2.849), (0.3167, 1.359, -2.849), (0.3287, 1.237, -2.849), (0.3167, 1.115, -2.849), (0.2812, 0.9984, -2.849), (0.2236, 0.8906, -2.849), (0.146, 0.7961, -2.849), (0.05148, 0.7185, -2.849), (-0.05635, 0.6609, -2.849), (-0.1733, 0.6254, -2.849), (-0.295, 0.6134, -2.849), (-0.4167, 0.6254, -2.849), (-0.5337, 0.6609, -2.849), (-0.6415, 0.7185, -2.849), (-0.736, 0.7961, -2.849), (-0.8136, 0.8906, -2.849), (-0.8712, 0.9984, -2.849), (-0.9067, 1.115, -2.849), (-0.9187, 1.237, -2.849), (-0.9067, 1.359, -2.849), (-0.8712, 1.476, -2.849), (-0.8136, 1.584, -2.849), (-0.736, 1.678, -2.849), (-0.6415, 1.756, -2.849), (-0.5337, 1.813, -2.849), (-0.4167, 1.849, -2.849), (-0.295, 1.861, -2.849), (-0.1734, 1.849, -2.849), (-0.05635, 1.813, -2.849), (0.05148, 1.756, -2.849), (-0.295, 1.237, -2.935), (-0.295, 1.237, -2.849)], [], [(64, 0, 1), (65, 33, 32), (64, 1, 2), (65, 34, 33), (64, 2, 3), (65, 35, 34), (64, 3, 4), (65, 36, 35), (64, 4, 5), (65, 37, 36), (64, 5, 6), (65, 38, 37), (64, 6, 7), (65, 39, 38), (64, 7, 8), (65, 40, 39), (64, 8, 9), (65, 41, 40), (64, 9, 10), (65, 42, 41), (64, 10, 11), (65, 43, 42), (64, 11, 12), (65, 44, 43), (64, 12, 13), (65, 45, 44), (64, 13, 14), (65, 46, 45), (64, 14, 15), (65, 47, 46), (64, 15, 16), (65, 48, 47), (64, 16, 17), (65, 49, 48), (64, 17, 18), (65, 50, 49), (64, 18, 19), (65, 51, 50), (64, 19, 20), (65, 52, 51), (64, 20, 21), (65, 53, 52), (64, 21, 22), (65, 54, 53), (64, 22, 23), (65, 55, 54), (64, 23, 24), (65, 56, 55), (64, 24, 25), (65, 57, 56), (64, 25, 26), (65, 58, 57), (64, 26, 27), (65, 59, 58), (64, 27, 28), (65, 60, 59), (64, 28, 29), (65, 61, 60), (64, 29, 30), (65, 62, 61), (64, 30, 31), (65, 63, 62), (31, 0, 64), (65, 32, 63), (0, 32, 33, 1), (1, 33, 34, 2), (2, 34, 35, 3), (3, 35, 36, 4), (4, 36, 37, 5), (5, 37, 38, 6), (6, 38, 39, 7), (7, 39, 40, 8), (8, 40, 41, 9), (9, 41, 42, 10), (10, 42, 43, 11), (11, 43, 44, 12), (12, 44, 45, 13), (13, 45, 46, 14), (14, 46, 47, 15), (15, 47, 48, 16), (16, 48, 49, 17), (17, 49, 50, 18), (18, 50, 51, 19), (19, 51, 52, 20), (20, 52, 53, 21), (21, 53, 54, 22), (22, 54, 55, 23), (23, 55, 56, 24), (24, 56, 57, 25), (25, 57, 58, 26), (26, 58, 59, 27), (27, 59, 60, 28), (28, 60, 61, 29), (29, 61, 62, 30), (30, 62, 63, 31), (32, 0, 31, 63)])
me_cylinder_003.polygons.foreach_set('use_smooth', [True] * 96)
me_cylinder_003.use_remesh_preserve_volume = False
me_cylinder_003.use_remesh_preserve_attributes = False
me_cylinder_003.use_mirror_vertex_groups = False
me_cylinder_003.update()
me_cylinder_001 = bpy.data.meshes.new('Cylinder.001')
me_cylinder_001.from_pydata([(-0.4597, 2.748, -2.745), (-0.4555, 2.742, -2.745), (-0.4524, 2.737, -2.745), (-0.4504, 2.73, -2.745), (-0.4498, 2.724, -2.745), (-0.4504, 2.717, -2.745), (-0.4524, 2.711, -2.745), (-0.4555, 2.705, -2.745), (-0.4597, 2.7, -2.745), (-0.4648, 2.695, -2.745), (-0.4707, 2.692, -2.745), (-0.477, 2.69, -2.745), (-0.4837, 2.69, -2.745), (-0.4903, 2.69, -2.745), (-0.4966, 2.692, -2.745), (-0.5025, 2.695, -2.745), (-0.5076, 2.7, -2.745), (-0.5118, 2.705, -2.745), (-0.5149, 2.711, -2.745), (-0.5169, 2.717, -2.745), (-0.5175, 2.724, -2.745), (-0.5169, 2.73, -2.745), (-0.5149, 2.737, -2.745), (-0.5118, 2.742, -2.745), (-0.5076, 2.748, -2.745), (-0.5025, 2.752, -2.745), (-0.4966, 2.755, -2.745), (-0.4903, 2.757, -2.745), (-0.4837, 2.758, -2.745), (-0.477, 2.757, -2.745), (-0.4707, 2.755, -2.745), (-0.4648, 2.752, -2.745), (-0.4725, 2.735, -0.7034), (-0.4705, 2.732, -0.7034), (-0.4691, 2.73, -0.7034), (-0.4682, 2.727, -0.7034), (-0.4679, 2.724, -0.7034), (-0.4682, 2.721, -0.7034), (-0.4691, 2.718, -0.7034), (-0.4705, 2.715, -0.7034), (-0.4725, 2.712, -0.7034), (-0.4749, 2.711, -0.7034), (-0.4776, 2.709, -0.7034), (-0.4806, 2.708, -0.7034), (-0.4837, 2.708, -0.7034), (-0.4867, 2.708, -0.7034), (-0.4897, 2.709, -0.7034), (-0.4924, 2.711, -0.7034), (-0.4948, 2.712, -0.7034), (-0.4968, 2.715, -0.7034), (-0.4983, 2.718, -0.7034), (-0.4992, 2.721, -0.7034), (-0.4995, 2.724, -0.7034), (-0.4992, 2.727, -0.7034), (-0.4983, 2.73, -0.7034), (-0.4968, 2.732, -0.7034), (-0.4948, 2.735, -0.7034), (-0.4924, 2.737, -0.7034), (-0.4897, 2.738, -0.7034), (-0.4867, 2.739, -0.7034), (-0.4837, 2.739, -0.7034), (-0.4806, 2.739, -0.7034), (-0.4776, 2.738, -0.7034), (-0.4749, 2.737, -0.7034), (-0.4837, 2.724, -2.784), (-0.4837, 2.724, -0.7034), (-0.2959, 2.849, -1.714), (-0.324, 2.883, -1.714), (-0.2751, 2.81, -1.714), (-0.2622, 2.768, -1.714), (-0.2579, 2.724, -1.714), (-0.2622, 2.68, -1.714), (-0.2751, 2.637, -1.714), (-0.2959, 2.598, -1.714), (-0.324, 2.564, -1.714), (-0.3582, 2.536, -1.714), (-0.3973, 2.515, -1.714), (-0.4396, 2.502, -1.714), (-0.4837, 2.498, -1.714), (-0.5277, 2.502, -1.714), (-0.5701, 2.515, -1.714), (-0.6091, 2.536, -1.714), (-0.6433, 2.564, -1.714), (-0.6714, 2.598, -1.714), (-0.6923, 2.637, -1.714), (-0.7051, 2.68, -1.714), (-0.7094, 2.724, -1.714), (-0.7051, 2.768, -1.714), (-0.6923, 2.81, -1.714), (-0.6714, 2.849, -1.714), (-0.6433, 2.883, -1.714), (-0.6091, 2.911, -1.714), (-0.5701, 2.932, -1.714), (-0.5277, 2.945, -1.714), (-0.4837, 2.949, -1.714), (-0.4396, 2.945, -1.714), (-0.3973, 2.932, -1.714), (-0.3582, 2.911, -1.714), (-0.3084, 2.817, -0.8498), (-0.3346, 2.843, -0.8498), (-0.289, 2.788, -0.8498), (-0.277, 2.757, -0.8498), (-0.2729, 2.724, -0.8498), (-0.277, 2.691, -0.8498), (-0.289, 2.659, -0.8498), (-0.3084, 2.63, -0.8498), (-0.3346, 2.604, -0.8498), (-0.3666, 2.583, -0.8498), (-0.403, 2.568, -0.8498), (-0.4425, 2.558, -0.8498), (-0.4837, 2.555, -0.8498), (-0.5248, 2.558, -0.8498), (-0.5643, 2.568, -0.8498), (-0.6007, 2.583, -0.8498), (-0.6327, 2.604, -0.8498), (-0.6589, 2.63, -0.8498), (-0.6784, 2.659, -0.8498), (-0.6903, 2.691, -0.8498), (-0.6944, 2.724, -0.8498), (-0.6903, 2.757, -0.8498), (-0.6784, 2.788, -0.8498), (-0.6589, 2.817, -0.8498), (-0.6327, 2.843, -0.8498), (-0.6007, 2.864, -0.8498), (-0.5643, 2.879, -0.8498), (-0.5248, 2.889, -0.8498), (-0.4837, 2.892, -0.8498), (-0.4425, 2.889, -0.8498), (-0.403, 2.879, -0.8498), (-0.3666, 2.864, -0.8498), (-0.2959, 2.849, -2.486), (-0.324, 2.883, -2.486), (-0.2751, 2.81, -2.486), (-0.2622, 2.768, -2.486), (-0.2579, 2.724, -2.486), (-0.2622, 2.68, -2.486), (-0.2751, 2.637, -2.486), (-0.2959, 2.598, -2.486), (-0.324, 2.564, -2.486), (-0.3582, 2.536, -2.486), (-0.3973, 2.515, -2.486), (-0.4396, 2.502, -2.486), (-0.4837, 2.498, -2.486), (-0.5277, 2.502, -2.486), (-0.5701, 2.515, -2.486), (-0.6091, 2.536, -2.486), (-0.6433, 2.564, -2.486), (-0.6714, 2.598, -2.486), (-0.6923, 2.637, -2.486), (-0.7051, 2.68, -2.486), (-0.7094, 2.724, -2.486), (-0.7051, 2.768, -2.486), (-0.6923, 2.81, -2.486), (-0.6714, 2.849, -2.486), (-0.6433, 2.883, -2.486), (-0.6091, 2.911, -2.486), (-0.5701, 2.932, -2.486), (-0.5277, 2.945, -2.486), (-0.4837, 2.949, -2.486), (-0.4396, 2.945, -2.486), (-0.3973, 2.932, -2.486), (-0.3582, 2.911, -2.486), (-0.4273, 2.761, -2.539), (-0.4358, 2.772, -2.539), (-0.4211, 2.75, -2.539), (-0.4172, 2.737, -2.539), (-0.4159, 2.724, -2.539), (-0.4172, 2.71, -2.539), (-0.4211, 2.698, -2.539), (-0.4273, 2.686, -2.539), (-0.4358, 2.676, -2.539), (-0.446, 2.667, -2.539), (-0.4577, 2.661, -2.539), (-0.4704, 2.657, -2.539), (-0.4837, 2.656, -2.539), (-0.4969, 2.657, -2.539), (-0.5096, 2.661, -2.539), (-0.5213, 2.667, -2.539), (-0.5316, 2.676, -2.539), (-0.54, 2.686, -2.539), (-0.5462, 2.698, -2.539), (-0.5501, 2.71, -2.539), (-0.5514, 2.724, -2.539), (-0.5501, 2.737, -2.539), (-0.5462, 2.75, -2.539), (-0.54, 2.761, -2.539), (-0.5316, 2.772, -2.539), (-0.5213, 2.78, -2.539), (-0.5096, 2.786, -2.539), (-0.4969, 2.79, -2.539), (-0.4837, 2.791, -2.539), (-0.4704, 2.79, -2.539), (-0.4577, 2.786, -2.539), (-0.446, 2.78, -2.539), (-0.3026, 2.82, -1.391), (-0.3297, 2.847, -1.391), (-0.2825, 2.79, -1.391), (-0.2701, 2.758, -1.391), (-0.2659, 2.724, -1.391), (-0.2701, 2.69, -1.391), (-0.2825, 2.657, -1.391), (-0.3026, 2.627, -1.391), (-0.3297, 2.6, -1.391), (-0.3627, 2.579, -1.391), (-0.4003, 2.563, -1.391), (-0.4412, 2.553, -1.391), (-0.4837, 2.549, -1.391), (-0.5261, 2.553, -1.391), (-0.567, 2.563, -1.391), (-0.6046, 2.579, -1.391), (-0.6376, 2.6, -1.391), (-0.6647, 2.627, -1.391), (-0.6848, 2.657, -1.391), (-0.6972, 2.69, -1.391), (-0.7014, 2.724, -1.391), (-0.6972, 2.758, -1.391), (-0.6848, 2.79, -1.391), (-0.6647, 2.82, -1.391), (-0.6376, 2.847, -1.391), (-0.6046, 2.868, -1.391), (-0.567, 2.885, -1.391), (-0.5261, 2.894, -1.391), (-0.4837, 2.898, -1.391), (-0.4412, 2.894, -1.391), (-0.4003, 2.885, -1.391), (-0.3627, 2.868, -1.391)], [], [(64, 0, 1), (65, 33, 32), (64, 1, 2), (65, 34, 33), (64, 2, 3), (65, 35, 34), (64, 3, 4), (65, 36, 35), (64, 4, 5), (65, 37, 36), (64, 5, 6), (65, 38, 37), (64, 6, 7), (65, 39, 38), (64, 7, 8), (65, 40, 39), (64, 8, 9), (65, 41, 40), (64, 9, 10), (65, 42, 41), (64, 10, 11), (65, 43, 42), (64, 11, 12), (65, 44, 43), (64, 12, 13), (65, 45, 44), (64, 13, 14), (65, 46, 45), (64, 14, 15), (65, 47, 46), (64, 15, 16), (65, 48, 47), (64, 16, 17), (65, 49, 48), (64, 17, 18), (65, 50, 49), (64, 18, 19), (65, 51, 50), (64, 19, 20), (65, 52, 51), (64, 20, 21), (65, 53, 52), (64, 21, 22), (65, 54, 53), (64, 22, 23), (65, 55, 54), (64, 23, 24), (65, 56, 55), (64, 24, 25), (65, 57, 56), (64, 25, 26), (65, 58, 57), (64, 26, 27), (65, 59, 58), (64, 27, 28), (65, 60, 59), (64, 28, 29), (65, 61, 60), (64, 29, 30), (65, 62, 61), (64, 30, 31), (65, 63, 62), (31, 0, 64), (65, 32, 63), (99, 32, 33, 98), (98, 33, 34, 100), (100, 34, 35, 101), (101, 35, 36, 102), (102, 36, 37, 103), (103, 37, 38, 104), (104, 38, 39, 105), (105, 39, 40, 106), (106, 40, 41, 107), (107, 41, 42, 108), (108, 42, 43, 109), (109, 43, 44, 110), (110, 44, 45, 111), (111, 45, 46, 112), (112, 46, 47, 113), (113, 47, 48, 114), (114, 48, 49, 115), (115, 49, 50, 116), (116, 50, 51, 117), (117, 51, 52, 118), (118, 52, 53, 119), (119, 53, 54, 120), (120, 54, 55, 121), (121, 55, 56, 122), (122, 56, 57, 123), (123, 57, 58, 124), (124, 58, 59, 125), (125, 59, 60, 126), (126, 60, 61, 127), (127, 61, 62, 128), (128, 62, 63, 129), (32, 99, 129, 63), (131, 67, 66, 130), (130, 66, 68, 132), (132, 68, 69, 133), (133, 69, 70, 134), (134, 70, 71, 135), (135, 71, 72, 136), (136, 72, 73, 137), (137, 73, 74, 138), (138, 74, 75, 139), (139, 75, 76, 140), (140, 76, 77, 141), (141, 77, 78, 142), (142, 78, 79, 143), (143, 79, 80, 144), (144, 80, 81, 145), (145, 81, 82, 146), (146, 82, 83, 147), (147, 83, 84, 148), (148, 84, 85, 149), (149, 85, 86, 150), (150, 86, 87, 151), (151, 87, 88, 152), (152, 88, 89, 153), (153, 89, 90, 154), (154, 90, 91, 155), (155, 91, 92, 156), (156, 92, 93, 157), (157, 93, 94, 158), (158, 94, 95, 159), (159, 95, 96, 160), (160, 96, 97, 161), (67, 131, 161, 97), (0, 163, 162, 1), (163, 131, 130, 162), (1, 162, 164, 2), (162, 130, 132, 164), (2, 164, 165, 3), (164, 132, 133, 165), (3, 165, 166, 4), (165, 133, 134, 166), (4, 166, 167, 5), (166, 134, 135, 167), (5, 167, 168, 6), (167, 135, 136, 168), (6, 168, 169, 7), (168, 136, 137, 169), (7, 169, 170, 8), (169, 137, 138, 170), (8, 170, 171, 9), (170, 138, 139, 171), (9, 171, 172, 10), (171, 139, 140, 172), (10, 172, 173, 11), (172, 140, 141, 173), (11, 173, 174, 12), (173, 141, 142, 174), (12, 174, 175, 13), (174, 142, 143, 175), (13, 175, 176, 14), (175, 143, 144, 176), (14, 176, 177, 15), (176, 144, 145, 177), (15, 177, 178, 16), (177, 145, 146, 178), (16, 178, 179, 17), (178, 146, 147, 179), (17, 179, 180, 18), (179, 147, 148, 180), (18, 180, 181, 19), (180, 148, 149, 181), (19, 181, 182, 20), (181, 149, 150, 182), (20, 182, 183, 21), (182, 150, 151, 183), (21, 183, 184, 22), (183, 151, 152, 184), (22, 184, 185, 23), (184, 152, 153, 185), (23, 185, 186, 24), (185, 153, 154, 186), (24, 186, 187, 25), (186, 154, 155, 187), (25, 187, 188, 26), (187, 155, 156, 188), (26, 188, 189, 27), (188, 156, 157, 189), (27, 189, 190, 28), (189, 157, 158, 190), (28, 190, 191, 29), (190, 158, 159, 191), (29, 191, 192, 30), (191, 159, 160, 192), (30, 192, 193, 31), (192, 160, 161, 193), (131, 163, 193, 161), (163, 0, 31, 193), (67, 195, 194, 66), (195, 99, 98, 194), (66, 194, 196, 68), (194, 98, 100, 196), (68, 196, 197, 69), (196, 100, 101, 197), (69, 197, 198, 70), (197, 101, 102, 198), (70, 198, 199, 71), (198, 102, 103, 199), (71, 199, 200, 72), (199, 103, 104, 200), (72, 200, 201, 73), (200, 104, 105, 201), (73, 201, 202, 74), (201, 105, 106, 202), (74, 202, 203, 75), (202, 106, 107, 203), (75, 203, 204, 76), (203, 107, 108, 204), (76, 204, 205, 77), (204, 108, 109, 205), (77, 205, 206, 78), (205, 109, 110, 206), (78, 206, 207, 79), (206, 110, 111, 207), (79, 207, 208, 80), (207, 111, 112, 208), (80, 208, 209, 81), (208, 112, 113, 209), (81, 209, 210, 82), (209, 113, 114, 210), (82, 210, 211, 83), (210, 114, 115, 211), (83, 211, 212, 84), (211, 115, 116, 212), (84, 212, 213, 85), (212, 116, 117, 213), (85, 213, 214, 86), (213, 117, 118, 214), (86, 214, 215, 87), (214, 118, 119, 215), (87, 215, 216, 88), (215, 119, 120, 216), (88, 216, 217, 89), (216, 120, 121, 217), (89, 217, 218, 90), (217, 121, 122, 218), (90, 218, 219, 91), (218, 122, 123, 219), (91, 219, 220, 92), (219, 123, 124, 220), (92, 220, 221, 93), (220, 124, 125, 221), (93, 221, 222, 94), (221, 125, 126, 222), (94, 222, 223, 95), (222, 126, 127, 223), (95, 223, 224, 96), (223, 127, 128, 224), (96, 224, 225, 97), (224, 128, 129, 225), (99, 195, 225, 129), (195, 67, 97, 225)])
me_cylinder_001.polygons.foreach_set('use_smooth', [True] * 256)
me_cylinder_001.use_remesh_preserve_volume = False
me_cylinder_001.use_remesh_preserve_attributes = False
me_cylinder_001.use_mirror_vertex_groups = False
me_cylinder_001.update()
me_cylinder_004 = bpy.data.meshes.new('Cylinder.004')
me_cylinder_004.from_pydata([(-0.03425, 3.21, -2.66), (0.04332, 3.115, -2.66), (0.101, 3.007, -2.66), (0.1364, 2.89, -2.66), (0.1484, 2.769, -2.66), (0.1364, 2.647, -2.66), (0.101, 2.53, -2.66), (0.04332, 2.422, -2.66), (-0.03425, 2.328, -2.66), (-0.1288, 2.25, -2.66), (-0.2366, 2.192, -2.66), (-0.3536, 2.157, -2.66), (-0.4753, 2.145, -2.66), (-0.5969, 2.157, -2.66), (-0.7139, 2.192, -2.66), (-0.8218, 2.25, -2.66), (-0.9163, 2.328, -2.66), (-0.9938, 2.422, -2.66), (-1.051, 2.53, -2.66), (-1.087, 2.647, -2.66), (-1.099, 2.769, -2.66), (-1.087, 2.89, -2.66), (-1.051, 3.007, -2.66), (-0.9938, 3.115, -2.66), (-0.9163, 3.21, -2.66), (-0.8218, 3.287, -2.66), (-0.7139, 3.345, -2.66), (-0.5969, 3.38, -2.66), (-0.4753, 3.392, -2.66), (-0.3536, 3.38, -2.66), (-0.2366, 3.345, -2.66), (-0.1288, 3.287, -2.66), (-0.03425, 3.21, -2.575), (0.04332, 3.115, -2.575), (0.101, 3.007, -2.575), (0.1364, 2.89, -2.575), (0.1484, 2.769, -2.575), (0.1364, 2.647, -2.575), (0.101, 2.53, -2.575), (0.04332, 2.422, -2.575), (-0.03425, 2.328, -2.575), (-0.1288, 2.25, -2.575), (-0.2366, 2.192, -2.575), (-0.3536, 2.157, -2.575), (-0.4753, 2.145, -2.575), (-0.5969, 2.157, -2.575), (-0.7139, 2.192, -2.575), (-0.8218, 2.25, -2.575), (-0.9163, 2.328, -2.575), (-0.9938, 2.422, -2.575), (-1.051, 2.53, -2.575), (-1.087, 2.647, -2.575), (-1.099, 2.769, -2.575), (-1.087, 2.89, -2.575), (-1.051, 3.007, -2.575), (-0.9938, 3.115, -2.575), (-0.9163, 3.21, -2.575), (-0.8218, 3.287, -2.575), (-0.7139, 3.345, -2.575), (-0.5969, 3.38, -2.575), (-0.4753, 3.392, -2.575), (-0.3536, 3.38, -2.575), (-0.2366, 3.345, -2.575), (-0.1288, 3.287, -2.575), (-0.4753, 2.769, -2.66), (-0.4753, 2.769, -2.575)], [], [(64, 0, 1), (65, 33, 32), (64, 1, 2), (65, 34, 33), (64, 2, 3), (65, 35, 34), (64, 3, 4), (65, 36, 35), (64, 4, 5), (65, 37, 36), (64, 5, 6), (65, 38, 37), (64, 6, 7), (65, 39, 38), (64, 7, 8), (65, 40, 39), (64, 8, 9), (65, 41, 40), (64, 9, 10), (65, 42, 41), (64, 10, 11), (65, 43, 42), (64, 11, 12), (65, 44, 43), (64, 12, 13), (65, 45, 44), (64, 13, 14), (65, 46, 45), (64, 14, 15), (65, 47, 46), (64, 15, 16), (65, 48, 47), (64, 16, 17), (65, 49, 48), (64, 17, 18), (65, 50, 49), (64, 18, 19), (65, 51, 50), (64, 19, 20), (65, 52, 51), (64, 20, 21), (65, 53, 52), (64, 21, 22), (65, 54, 53), (64, 22, 23), (65, 55, 54), (64, 23, 24), (65, 56, 55), (64, 24, 25), (65, 57, 56), (64, 25, 26), (65, 58, 57), (64, 26, 27), (65, 59, 58), (64, 27, 28), (65, 60, 59), (64, 28, 29), (65, 61, 60), (64, 29, 30), (65, 62, 61), (64, 30, 31), (65, 63, 62), (31, 0, 64), (65, 32, 63), (0, 32, 33, 1), (1, 33, 34, 2), (2, 34, 35, 3), (3, 35, 36, 4), (4, 36, 37, 5), (5, 37, 38, 6), (6, 38, 39, 7), (7, 39, 40, 8), (8, 40, 41, 9), (9, 41, 42, 10), (10, 42, 43, 11), (11, 43, 44, 12), (12, 44, 45, 13), (13, 45, 46, 14), (14, 46, 47, 15), (15, 47, 48, 16), (16, 48, 49, 17), (17, 49, 50, 18), (18, 50, 51, 19), (19, 51, 52, 20), (20, 52, 53, 21), (21, 53, 54, 22), (22, 54, 55, 23), (23, 55, 56, 24), (24, 56, 57, 25), (25, 57, 58, 26), (26, 58, 59, 27), (27, 59, 60, 28), (28, 60, 61, 29), (29, 61, 62, 30), (30, 62, 63, 31), (32, 0, 31, 63)])
me_cylinder_004.polygons.foreach_set('use_smooth', [True] * 96)
me_cylinder_004.use_remesh_preserve_volume = False
me_cylinder_004.use_remesh_preserve_attributes = False
me_cylinder_004.use_mirror_vertex_groups = False
me_cylinder_004.update()
me_cylinder_002 = bpy.data.meshes.new('Cylinder.002')
me_cylinder_002.from_pydata([(-0.2709, 1.253, -3.055), (-0.2667, 1.247, -3.055), (-0.2635, 1.242, -3.055), (-0.2616, 1.235, -3.055), (-0.261, 1.229, -3.055), (-0.2616, 1.222, -3.055), (-0.2635, 1.216, -3.055), (-0.2667, 1.21, -3.055), (-0.2709, 1.205, -3.055), (-0.276, 1.201, -3.055), (-0.2819, 1.197, -3.055), (-0.2882, 1.195, -3.055), (-0.2948, 1.195, -3.055), (-0.3014, 1.195, -3.055), (-0.3078, 1.197, -3.055), (-0.3137, 1.201, -3.055), (-0.3188, 1.205, -3.055), (-0.323, 1.21, -3.055), (-0.3261, 1.216, -3.055), (-0.3281, 1.222, -3.055), (-0.3287, 1.229, -3.055), (-0.3281, 1.235, -3.055), (-0.3261, 1.242, -3.055), (-0.323, 1.247, -3.055), (-0.3188, 1.253, -3.055), (-0.3137, 1.257, -3.055), (-0.3078, 1.26, -3.055), (-0.3014, 1.262, -3.055), (-0.2948, 1.263, -3.055), (-0.2882, 1.262, -3.055), (-0.2819, 1.26, -3.055), (-0.276, 1.257, -3.055), (-0.2837, 1.24, -1.014), (-0.2817, 1.237, -1.014), (-0.2802, 1.235, -1.014), (-0.2793, 1.232, -1.014), (-0.279, 1.229, -1.014), (-0.2793, 1.226, -1.014), (-0.2802, 1.223, -1.014), (-0.2817, 1.22, -1.014), (-0.2837, 1.217, -1.014), (-0.2861, 1.216, -1.014), (-0.2888, 1.214, -1.014), (-0.2918, 1.213, -1.014), (-0.2948, 1.213, -1.014), (-0.2979, 1.213, -1.014), (-0.3009, 1.214, -1.014), (-0.3036, 1.216, -1.014), (-0.306, 1.217, -1.014), (-0.308, 1.22, -1.014), (-0.3094, 1.223, -1.014), (-0.3103, 1.226, -1.014), (-0.3106, 1.229, -1.014), (-0.3103, 1.232, -1.014), (-0.3094, 1.235, -1.014), (-0.308, 1.237, -1.014), (-0.306, 1.24, -1.014), (-0.3036, 1.242, -1.014), (-0.3009, 1.243, -1.014), (-0.2979, 1.244, -1.014), (-0.2948, 1.244, -1.014), (-0.2918, 1.244, -1.014), (-0.2888, 1.243, -1.014), (-0.2861, 1.242, -1.014), (-0.2948, 1.229, -3.095), (-0.2948, 1.229, -1.014), (-0.1071, 1.354, -2.025), (-0.1352, 1.388, -2.025), (-0.08623, 1.315, -2.025), (-0.07338, 1.273, -2.025), (-0.06904, 1.229, -2.025), (-0.07338, 1.185, -2.025), (-0.08623, 1.142, -2.025), (-0.1071, 1.103, -2.025), (-0.1352, 1.069, -2.025), (-0.1694, 1.041, -2.025), (-0.2084, 1.02, -2.025), (-0.2508, 1.007, -2.025), (-0.2948, 1.003, -2.025), (-0.3389, 1.007, -2.025), (-0.3812, 1.02, -2.025), (-0.4203, 1.041, -2.025), (-0.4545, 1.069, -2.025), (-0.4826, 1.103, -2.025), (-0.5034, 1.142, -2.025), (-0.5163, 1.185, -2.025), (-0.5206, 1.229, -2.025), (-0.5163, 1.273, -2.025), (-0.5034, 1.315, -2.025), (-0.4826, 1.354, -2.025), (-0.4545, 1.388, -2.025), (-0.4203, 1.416, -2.025), (-0.3812, 1.437, -2.025), (-0.3389, 1.45, -2.025), (-0.2948, 1.454, -2.025), (-0.2508, 1.45, -2.025), (-0.2084, 1.437, -2.025), (-0.1694, 1.416, -2.025), (-0.1196, 1.322, -1.161), (-0.1458, 1.348, -1.161), (-0.1001, 1.293, -1.161), (-0.08814, 1.262, -1.161), (-0.0841, 1.229, -1.161), (-0.08814, 1.196, -1.161), (-0.1001, 1.164, -1.161), (-0.1196, 1.135, -1.161), (-0.1458, 1.109, -1.161), (-0.1778, 1.088, -1.161), (-0.2142, 1.073, -1.161), (-0.2537, 1.063, -1.161), (-0.2948, 1.06, -1.161), (-0.3359, 1.063, -1.161), (-0.3755, 1.073, -1.161), (-0.4119, 1.088, -1.161), (-0.4438, 1.109, -1.161), (-0.4701, 1.135, -1.161), (-0.4895, 1.164, -1.161), (-0.5015, 1.196, -1.161), (-0.5056, 1.229, -1.161), (-0.5015, 1.262, -1.161), (-0.4895, 1.293, -1.161), (-0.4701, 1.322, -1.161), (-0.4439, 1.348, -1.161), (-0.4119, 1.369, -1.161), (-0.3755, 1.384, -1.161), (-0.3359, 1.394, -1.161), (-0.2948, 1.397, -1.161), (-0.2537, 1.394, -1.161), (-0.2142, 1.384, -1.161), (-0.1778, 1.369, -1.161), (-0.1071, 1.354, -2.797), (-0.1352, 1.388, -2.797), (-0.08623, 1.315, -2.797), (-0.07338, 1.273, -2.797), (-0.06904, 1.229, -2.797), (-0.07338, 1.185, -2.797), (-0.08623, 1.142, -2.797), (-0.1071, 1.103, -2.797), (-0.1352, 1.069, -2.797), (-0.1694, 1.041, -2.797), (-0.2084, 1.02, -2.797), (-0.2508, 1.007, -2.797), (-0.2948, 1.003, -2.797), (-0.3389, 1.007, -2.797), (-0.3812, 1.02, -2.797), (-0.4203, 1.041, -2.797), (-0.4545, 1.069, -2.797), (-0.4826, 1.103, -2.797), (-0.5034, 1.142, -2.797), (-0.5163, 1.185, -2.797), (-0.5206, 1.229, -2.797), (-0.5163, 1.273, -2.797), (-0.5034, 1.315, -2.797), (-0.4826, 1.354, -2.797), (-0.4545, 1.388, -2.797), (-0.4203, 1.416, -2.797), (-0.3812, 1.437, -2.797), (-0.3389, 1.45, -2.797), (-0.2948, 1.454, -2.797), (-0.2508, 1.45, -2.797), (-0.2084, 1.437, -2.797), (-0.1694, 1.416, -2.797), (-0.2385, 1.266, -2.85), (-0.2469, 1.277, -2.85), (-0.2323, 1.255, -2.85), (-0.2284, 1.242, -2.85), (-0.2271, 1.229, -2.85), (-0.2284, 1.215, -2.85), (-0.2323, 1.203, -2.85), (-0.2385, 1.191, -2.85), (-0.2469, 1.181, -2.85), (-0.2572, 1.172, -2.85), (-0.2689, 1.166, -2.85), (-0.2816, 1.162, -2.85), (-0.2948, 1.161, -2.85), (-0.308, 1.162, -2.85), (-0.3208, 1.166, -2.85), (-0.3325, 1.172, -2.85), (-0.3427, 1.181, -2.85), (-0.3512, 1.191, -2.85), (-0.3574, 1.203, -2.85), (-0.3613, 1.215, -2.85), (-0.3626, 1.229, -2.85), (-0.3613, 1.242, -2.85), (-0.3574, 1.255, -2.85), (-0.3512, 1.266, -2.85), (-0.3427, 1.277, -2.85), (-0.3325, 1.285, -2.85), (-0.3208, 1.291, -2.85), (-0.308, 1.295, -2.85), (-0.2948, 1.296, -2.85), (-0.2816, 1.295, -2.85), (-0.2689, 1.291, -2.85), (-0.2572, 1.285, -2.85), (-0.1138, 1.325, -1.702), (-0.1409, 1.352, -1.702), (-0.09367, 1.295, -1.702), (-0.08128, 1.263, -1.702), (-0.0771, 1.229, -1.702), (-0.08128, 1.195, -1.702), (-0.09367, 1.162, -1.702), (-0.1138, 1.132, -1.702), (-0.1409, 1.105, -1.702), (-0.1739, 1.084, -1.702), (-0.2115, 1.068, -1.702), (-0.2524, 1.058, -1.702), (-0.2948, 1.054, -1.702), (-0.3373, 1.058, -1.702), (-0.3782, 1.068, -1.702), (-0.4158, 1.084, -1.702), (-0.4488, 1.105, -1.702), (-0.4759, 1.132, -1.702), (-0.496, 1.162, -1.702), (-0.5084, 1.195, -1.702), (-0.5126, 1.229, -1.702), (-0.5084, 1.263, -1.702), (-0.496, 1.295, -1.702), (-0.4759, 1.325, -1.702), (-0.4488, 1.352, -1.702), (-0.4158, 1.373, -1.702), (-0.3782, 1.39, -1.702), (-0.3373, 1.4, -1.702), (-0.2948, 1.403, -1.702), (-0.2524, 1.4, -1.702), (-0.2115, 1.39, -1.702), (-0.1739, 1.373, -1.702)], [], [(64, 0, 1), (65, 33, 32), (64, 1, 2), (65, 34, 33), (64, 2, 3), (65, 35, 34), (64, 3, 4), (65, 36, 35), (64, 4, 5), (65, 37, 36), (64, 5, 6), (65, 38, 37), (64, 6, 7), (65, 39, 38), (64, 7, 8), (65, 40, 39), (64, 8, 9), (65, 41, 40), (64, 9, 10), (65, 42, 41), (64, 10, 11), (65, 43, 42), (64, 11, 12), (65, 44, 43), (64, 12, 13), (65, 45, 44), (64, 13, 14), (65, 46, 45), (64, 14, 15), (65, 47, 46), (64, 15, 16), (65, 48, 47), (64, 16, 17), (65, 49, 48), (64, 17, 18), (65, 50, 49), (64, 18, 19), (65, 51, 50), (64, 19, 20), (65, 52, 51), (64, 20, 21), (65, 53, 52), (64, 21, 22), (65, 54, 53), (64, 22, 23), (65, 55, 54), (64, 23, 24), (65, 56, 55), (64, 24, 25), (65, 57, 56), (64, 25, 26), (65, 58, 57), (64, 26, 27), (65, 59, 58), (64, 27, 28), (65, 60, 59), (64, 28, 29), (65, 61, 60), (64, 29, 30), (65, 62, 61), (64, 30, 31), (65, 63, 62), (31, 0, 64), (65, 32, 63), (99, 32, 33, 98), (98, 33, 34, 100), (100, 34, 35, 101), (101, 35, 36, 102), (102, 36, 37, 103), (103, 37, 38, 104), (104, 38, 39, 105), (105, 39, 40, 106), (106, 40, 41, 107), (107, 41, 42, 108), (108, 42, 43, 109), (109, 43, 44, 110), (110, 44, 45, 111), (111, 45, 46, 112), (112, 46, 47, 113), (113, 47, 48, 114), (114, 48, 49, 115), (115, 49, 50, 116), (116, 50, 51, 117), (117, 51, 52, 118), (118, 52, 53, 119), (119, 53, 54, 120), (120, 54, 55, 121), (121, 55, 56, 122), (122, 56, 57, 123), (123, 57, 58, 124), (124, 58, 59, 125), (125, 59, 60, 126), (126, 60, 61, 127), (127, 61, 62, 128), (128, 62, 63, 129), (32, 99, 129, 63), (131, 67, 66, 130), (130, 66, 68, 132), (132, 68, 69, 133), (133, 69, 70, 134), (134, 70, 71, 135), (135, 71, 72, 136), (136, 72, 73, 137), (137, 73, 74, 138), (138, 74, 75, 139), (139, 75, 76, 140), (140, 76, 77, 141), (141, 77, 78, 142), (142, 78, 79, 143), (143, 79, 80, 144), (144, 80, 81, 145), (145, 81, 82, 146), (146, 82, 83, 147), (147, 83, 84, 148), (148, 84, 85, 149), (149, 85, 86, 150), (150, 86, 87, 151), (151, 87, 88, 152), (152, 88, 89, 153), (153, 89, 90, 154), (154, 90, 91, 155), (155, 91, 92, 156), (156, 92, 93, 157), (157, 93, 94, 158), (158, 94, 95, 159), (159, 95, 96, 160), (160, 96, 97, 161), (67, 131, 161, 97), (0, 163, 162, 1), (163, 131, 130, 162), (1, 162, 164, 2), (162, 130, 132, 164), (2, 164, 165, 3), (164, 132, 133, 165), (3, 165, 166, 4), (165, 133, 134, 166), (4, 166, 167, 5), (166, 134, 135, 167), (5, 167, 168, 6), (167, 135, 136, 168), (6, 168, 169, 7), (168, 136, 137, 169), (7, 169, 170, 8), (169, 137, 138, 170), (8, 170, 171, 9), (170, 138, 139, 171), (9, 171, 172, 10), (171, 139, 140, 172), (10, 172, 173, 11), (172, 140, 141, 173), (11, 173, 174, 12), (173, 141, 142, 174), (12, 174, 175, 13), (174, 142, 143, 175), (13, 175, 176, 14), (175, 143, 144, 176), (14, 176, 177, 15), (176, 144, 145, 177), (15, 177, 178, 16), (177, 145, 146, 178), (16, 178, 179, 17), (178, 146, 147, 179), (17, 179, 180, 18), (179, 147, 148, 180), (18, 180, 181, 19), (180, 148, 149, 181), (19, 181, 182, 20), (181, 149, 150, 182), (20, 182, 183, 21), (182, 150, 151, 183), (21, 183, 184, 22), (183, 151, 152, 184), (22, 184, 185, 23), (184, 152, 153, 185), (23, 185, 186, 24), (185, 153, 154, 186), (24, 186, 187, 25), (186, 154, 155, 187), (25, 187, 188, 26), (187, 155, 156, 188), (26, 188, 189, 27), (188, 156, 157, 189), (27, 189, 190, 28), (189, 157, 158, 190), (28, 190, 191, 29), (190, 158, 159, 191), (29, 191, 192, 30), (191, 159, 160, 192), (30, 192, 193, 31), (192, 160, 161, 193), (131, 163, 193, 161), (163, 0, 31, 193), (67, 195, 194, 66), (195, 99, 98, 194), (66, 194, 196, 68), (194, 98, 100, 196), (68, 196, 197, 69), (196, 100, 101, 197), (69, 197, 198, 70), (197, 101, 102, 198), (70, 198, 199, 71), (198, 102, 103, 199), (71, 199, 200, 72), (199, 103, 104, 200), (72, 200, 201, 73), (200, 104, 105, 201), (73, 201, 202, 74), (201, 105, 106, 202), (74, 202, 203, 75), (202, 106, 107, 203), (75, 203, 204, 76), (203, 107, 108, 204), (76, 204, 205, 77), (204, 108, 109, 205), (77, 205, 206, 78), (205, 109, 110, 206), (78, 206, 207, 79), (206, 110, 111, 207), (79, 207, 208, 80), (207, 111, 112, 208), (80, 208, 209, 81), (208, 112, 113, 209), (81, 209, 210, 82), (209, 113, 114, 210), (82, 210, 211, 83), (210, 114, 115, 211), (83, 211, 212, 84), (211, 115, 116, 212), (84, 212, 213, 85), (212, 116, 117, 213), (85, 213, 214, 86), (213, 117, 118, 214), (86, 214, 215, 87), (214, 118, 119, 215), (87, 215, 216, 88), (215, 119, 120, 216), (88, 216, 217, 89), (216, 120, 121, 217), (89, 217, 218, 90), (217, 121, 122, 218), (90, 218, 219, 91), (218, 122, 123, 219), (91, 219, 220, 92), (219, 123, 124, 220), (92, 220, 221, 93), (220, 124, 125, 221), (93, 221, 222, 94), (221, 125, 126, 222), (94, 222, 223, 95), (222, 126, 127, 223), (95, 223, 224, 96), (223, 127, 128, 224), (96, 224, 225, 97), (224, 128, 129, 225), (99, 195, 225, 129), (195, 67, 97, 225)])
me_cylinder_002.polygons.foreach_set('use_smooth', [True] * 256)
me_cylinder_002.use_remesh_preserve_volume = False
me_cylinder_002.use_remesh_preserve_attributes = False
me_cylinder_002.use_mirror_vertex_groups = False
me_cylinder_002.update()
me_sphere = bpy.data.meshes.new('Sphere')
me_sphere.from_pydata([(-1.333e-06, 1.25e-06, 31.62), (-22.88, 16.62, 14.14), (8.74, 26.9, 14.14), (28.28, 4.856e-07, 14.14), (-8.74, 26.9, -14.14), (22.88, 16.62, -14.14), (-28.28, -7.508e-07, -14.14), (1.432e-06, -1.515e-06, -31.62), (-13.45, 9.772, 26.9), (5.137, 15.81, 26.9), (-8.313, 25.58, 16.63), (-26.9, 5.941e-07, 16.63), (16.63, 1.043e-06, 26.9), (21.76, 15.81, 16.63), (-30.08, 9.772, -1.941e-06), (-18.59, 25.58, -2.13e-06), (4.973e-08, 31.62, -1.581e-06), (18.59, 25.58, -5.047e-07), (30.08, 9.772, 6.886e-07), (-21.76, 15.81, -16.63), (8.313, 25.58, -16.63), (26.9, -8.593e-07, -16.63), (-16.63, -1.308e-06, -26.9), (-5.137, 15.81, -26.9), (13.45, 9.772, -26.9), (-24.33, 17.68, -2.035e-06), (-20.73, 21.1, 7.071), (-21.46, 21.63, -2.082e-06), (-19.66, 23.34, 3.536), (-22.53, 19.39, 3.536), (-22.9, 19.65, -2.059e-06), (-20.02, 23.61, -2.106e-06), (-20.2, 22.22, 5.303), (-19.12, 24.46, 1.768), (-21.63, 20.25, 5.303), (-23.43, 18.53, 1.768), (-20.56, 22.49, 1.768), (-21.1, 21.37, 3.536), (-22.0, 20.51, 1.768), (-22.18, 20.64, -2.071e-06), (-20.74, 22.62, -2.094e-06), (-19.93, 22.78, 4.419), (-19.39, 23.9, 2.652), (-22.08, 19.82, 4.419), (-22.98, 18.96, 2.652), (-21.01, 22.06, 0.8839), (-20.11, 22.92, 2.652), (-21.82, 20.38, 3.536), (-20.38, 22.36, 3.536), (-21.73, 21.07, 0.8839), (-22.26, 19.95, 2.652), (-20.29, 23.05, 0.8839), (-19.57, 24.04, 0.8839), (-19.84, 23.48, 1.768), (-20.83, 21.93, 2.652), (-21.55, 20.94, 2.652), (-21.28, 21.5, 1.768), (-23.16, 19.09, 0.8839), (-22.45, 20.08, 0.8839), (-22.71, 19.52, 1.768), (-21.37, 20.81, 4.419), (-20.65, 21.8, 4.419), (-20.92, 21.24, 5.303), (-6.725, 4.886, 29.26), (-18.17, 13.2, 20.52), (2.569, 7.906, 29.26), (6.939, 21.36, 20.52), (0.2137, 26.24, 15.38), (-15.6, 21.1, 15.38), (-24.89, 8.312, 15.38), (-29.18, 4.886, -7.071), (-26.48, 13.2, 7.071), (-13.66, 26.24, -7.071), (4.37, 29.26, 7.071), (-4.37, 29.26, -7.071), (13.66, 26.24, 7.071), (20.73, 21.1, -7.071), (-25.02, 7.906, -15.38), (-15.25, 21.36, -15.38), (-0.2137, 26.24, -15.38), (15.6, 21.1, -15.38), (-22.45, -1.03e-06, -20.52), (-8.313, -1.412e-06, -29.26), (-6.939, 21.36, -20.52), (-2.569, 7.906, -29.26), (18.17, 13.2, -20.52), (6.725, 4.886, -29.26), (-10.88, 17.68, 21.76), (-4.156, 12.79, 26.9), (-1.588, 20.7, 21.76), (-20.17, 4.886, 21.76), (-28.49, 4.886, 8.313), (-4.156, 28.6, 8.313), (-13.45, 25.58, 8.313), (-9.294, 28.6, -1.855e-06), (-25.92, 12.79, -8.313), (-20.17, 20.7, -8.313), (4.156, 28.6, -8.313), (9.294, 28.6, -1.043e-06), (13.45, 25.58, -8.313), (-13.45, 15.81, -21.76), (-19.19, 7.906, -21.76), (-10.88, 7.906, -26.9), (10.88, 17.68, -21.76), (1.588, 20.7, -21.76), (4.156, 12.79, -26.9), (-19.08, 24.81, 0.4419)], [], [(9, 13, 12), (3, 12, 13), (18, 3, 13), (13, 17, 18), (21, 18, 5), (30, 25, 19), (26, 32, 10), (25, 35, 1), (34, 26, 1), (31, 40, 19), (40, 27, 19), (27, 39, 19), (39, 30, 19), (32, 41, 10), (41, 28, 10), (28, 42, 10), (42, 33, 10), (51, 36, 45), (45, 40, 51), (31, 51, 40), (40, 45, 27), (51, 31, 52), (52, 53, 51), (36, 51, 53), (53, 52, 33), (42, 28, 46), (46, 53, 42), (33, 42, 53), (53, 46, 36), (54, 36, 46), (46, 48, 54), (37, 54, 48), (48, 46, 28), (54, 37, 55), (55, 56, 54), (36, 54, 56), (56, 55, 38), (49, 27, 45), (45, 56, 49), (38, 49, 56), (56, 45, 36), (50, 38, 55), (55, 47, 50), (29, 50, 47), (47, 55, 37), (30, 57, 25), (57, 35, 25), (57, 30, 58), (58, 59, 57), (35, 57, 59), (59, 58, 38), (50, 29, 44), (44, 59, 50), (38, 50, 59), (59, 44, 35), (49, 38, 58), (58, 39, 49), (27, 49, 39), (39, 58, 30), (60, 34, 43), (43, 47, 60), (37, 60, 47), (47, 43, 29), (60, 37, 61), (61, 62, 60), (34, 60, 62), (62, 61, 32), (34, 62, 26), (62, 32, 26), (41, 32, 61), (61, 48, 41), (28, 41, 48), (48, 61, 37), (35, 44, 1), (44, 29, 1), (29, 43, 1), (43, 34, 1), (68, 10, 87), (87, 64, 68), (1, 68, 64), (64, 87, 8), (88, 8, 87), (87, 89, 88), (9, 88, 89), (89, 87, 10), (67, 2, 66), (66, 89, 67), (10, 67, 89), (89, 66, 9), (88, 9, 65), (65, 63, 88), (8, 88, 63), (65, 0, 63), (90, 11, 69), (69, 64, 90), (8, 90, 64), (64, 69, 1), (9, 66, 13), (66, 2, 13), (0, 65, 12), (65, 9, 12), (91, 14, 71), (71, 69, 91), (11, 91, 69), (69, 71, 1), (92, 16, 73), (73, 67, 92), (10, 92, 67), (67, 73, 2), (92, 10, 93), (93, 94, 92), (16, 92, 94), (94, 93, 15), (72, 4, 74), (74, 94, 72), (15, 72, 94), (94, 74, 16), (17, 76, 18), (76, 5, 18), (2, 75, 13), (75, 17, 13), (77, 19, 95), (95, 70, 77), (6, 77, 70), (70, 95, 14), (78, 4, 72), (72, 96, 78), (19, 78, 96), (96, 72, 15), (79, 20, 97), (97, 74, 79), (4, 79, 74), (74, 97, 16), (98, 16, 97), (97, 99, 98), (17, 98, 99), (99, 97, 20), (80, 5, 76), (76, 99, 80), (20, 80, 99), (99, 76, 17), (98, 17, 75), (75, 73, 98), (16, 98, 73), (73, 75, 2), (100, 23, 83), (83, 78, 100), (19, 100, 78), (78, 83, 4), (100, 19, 101), (101, 102, 100), (23, 100, 102), (102, 101, 22), (82, 7, 84), (84, 102, 82), (22, 82, 102), (102, 84, 23), (81, 22, 101), (101, 77, 81), (6, 81, 77), (77, 101, 19), (103, 24, 85), (85, 80, 103), (20, 103, 80), (80, 85, 5), (103, 20, 104), (104, 105, 103), (24, 103, 105), (105, 104, 23), (84, 7, 86), (86, 105, 84), (23, 84, 105), (105, 86, 24), (83, 23, 104), (104, 79, 83), (4, 83, 79), (79, 104, 20), (5, 85, 21), (85, 24, 21), (14, 95, 25), (95, 19, 25), (1, 71, 25), (71, 14, 25), (10, 68, 26), (68, 1, 26), (19, 96, 31), (96, 15, 31), (15, 93, 33), (93, 10, 33), (52, 106, 33), (106, 15, 33), (15, 106, 31), (106, 52, 31)])
me_sphere.use_remesh_preserve_volume = False
me_sphere.use_remesh_preserve_attributes = False
me_sphere.use_mirror_vertex_groups = False
me_sphere.update()
me_plane = bpy.data.meshes.new('Plane')
me_plane.from_pydata([(4.25, 4.06, 0.0001214), (4.25, -4.25, 0.0001214), (-4.06, -4.25, 0.0001214), (-4.06, 4.06, 0.0001214)], [], [(0, 3, 2, 1)])
me_plane.materials.append(mat_transparent)
me_plane.use_remesh_preserve_volume = False
me_plane.use_remesh_preserve_attributes = False
me_plane.use_mirror_vertex_groups = False
me_plane.update()

# ---- objects
ob_cube_002 = bpy.data.objects.new('Cube.002', me_cube_002)
ob_cube_001 = bpy.data.objects.new('Cube.001', me_cube_001)
ob_cube = bpy.data.objects.new('Cube', me_cube)
ob_cylinder_003 = bpy.data.objects.new('Cylinder.003', me_cylinder)
ob_cylinder_001 = bpy.data.objects.new('Cylinder.001', me_cylinder_003)
ob_cylinder = bpy.data.objects.new('Cylinder', me_cylinder_001)
ob_cylinder_004 = bpy.data.objects.new('Cylinder.004', me_cylinder_004)
ob_cylinder_002 = bpy.data.objects.new('Cylinder.002', me_cylinder_002)
ob_camera = bpy.data.objects.new('Camera', cam_camera_001)
ob_sphere = bpy.data.objects.new('Sphere', me_sphere)
ob_lamp_001 = bpy.data.objects.new('Lamp.001', light_lamp)
ob_plane = bpy.data.objects.new('Plane', me_plane)

# ---- transforms, parenting, visibility, modifiers, constraints
ob_cube_002.location = (0.0, 0.0, 0.0)
ob_cube_002.lock_rotations_4d = False
ob_cube_002.empty_display_type = 'ARROWS'
ob_cube_002.lineart.crease_threshold = 0.0
_m = ob_cube_002.modifiers.new('Mirror', 'MIRROR')
_m.use_axis = (False, True, False)
ob_cube_001.location = (0.0, 0.0, 0.0)
ob_cube_001.lock_rotations_4d = False
ob_cube_001.empty_display_type = 'ARROWS'
ob_cube_001.lineart.crease_threshold = 0.0
_m = ob_cube_001.modifiers.new('Mirror', 'MIRROR')
_m.use_axis = (False, True, False)
ob_cube.location = (0.0, 0.0, 0.0)
ob_cube.lock_rotations_4d = False
ob_cube.empty_display_type = 'ARROWS'
ob_cube.lineart.crease_threshold = 0.0
_m = ob_cube.modifiers.new('Mirror', 'MIRROR')
_m.use_axis = (False, True, False)
ob_cylinder_003.location = (0.0, 0.0, 0.0)
ob_cylinder_003.scale = (1.0, 1.1, 1.1)
ob_cylinder_003.lock_rotations_4d = False
ob_cylinder_003.empty_display_type = 'ARROWS'
ob_cylinder_003.lineart.crease_threshold = 0.0
ob_cylinder_001.location = (0.0, 0.0, 0.0)
ob_cylinder_001.rotation_euler = (-0.0, 1.571, 0.0)
ob_cylinder_001.lock_rotations_4d = False
ob_cylinder_001.empty_display_type = 'ARROWS'
ob_cylinder_001.lineart.crease_threshold = 0.0
_m = ob_cylinder_001.modifiers.new('Mirror', 'MIRROR')
_m.use_axis = (False, True, False)
ob_cylinder.location = (0.0, 0.0, 0.0)
ob_cylinder.rotation_euler = (-0.0, 1.571, 0.0)
ob_cylinder.lock_rotations_4d = False
ob_cylinder.empty_display_type = 'ARROWS'
ob_cylinder.lineart.crease_threshold = 0.0
_m = ob_cylinder.modifiers.new('Mirror', 'MIRROR')
_m.use_axis = (False, True, False)
ob_cylinder_004.location = (0.0, 0.0, 0.0)
ob_cylinder_004.rotation_euler = (-0.0, 1.571, 0.0)
ob_cylinder_004.lock_rotations_4d = False
ob_cylinder_004.empty_display_type = 'ARROWS'
ob_cylinder_004.lineart.crease_threshold = 0.0
_m = ob_cylinder_004.modifiers.new('Mirror', 'MIRROR')
_m.use_axis = (False, True, False)
ob_cylinder_002.location = (0.0, 0.0, 0.0)
ob_cylinder_002.rotation_euler = (-0.0, 1.571, 0.0)
ob_cylinder_002.lock_rotations_4d = False
ob_cylinder_002.empty_display_type = 'ARROWS'
ob_cylinder_002.lineart.crease_threshold = 0.0
_m = ob_cylinder_002.modifiers.new('Mirror', 'MIRROR')
_m.use_axis = (False, True, False)
ob_camera.location = (10.0, -10.0, 11.6)
ob_camera.rotation_euler = (1.047, 0.0, 0.7854)
ob_camera.lock_rotations_4d = False
ob_camera.empty_display_type = 'ARROWS'
ob_camera.color = (0.0, 0.0, 0.0, 1.0)
ob_camera.lineart.crease_threshold = 0.0
ob_sphere.location = (-0.02993, 0.1261, 0.07312)
ob_sphere.rotation_euler = (1.571, -0.0, 1.571)
ob_sphere.lock_rotations_4d = False
ob_sphere.empty_display_type = 'ARROWS'
ob_sphere.color = (0.0, 0.0, 0.0, 1.0)
ob_sphere.show_instancer_for_render = False
ob_sphere.instance_type = 'VERTS'
ob_sphere.use_instance_vertices_rotation = True
ob_sphere.lineart.crease_threshold = 0.0
ob_lamp_001.parent = ob_sphere
ob_lamp_001.matrix_parent_inverse = Matrix(((-4.371e-08, 1.0, -2.118e-22, -0.1261), (4.371e-08, 1.911e-15, 1.0, -0.07312), (1.0, 4.371e-08, -4.371e-08, 0.02993), (0.0, 0.0, 0.0, 1.0)))
ob_lamp_001.location = (-0.02993, 0.1261, 0.07312)
ob_lamp_001.rotation_euler = (1.571, -0.0, 1.571)
ob_lamp_001.lock_rotations_4d = False
ob_lamp_001.empty_display_type = 'ARROWS'
ob_lamp_001.color = (0.0, 0.0, 0.0, 1.0)
ob_lamp_001.lineart.crease_threshold = 0.0
ob_plane.location = (0.0, 0.0, 0.0)
ob_plane.lock_rotations_4d = False
ob_plane.empty_display_type = 'ARROWS'
ob_plane.color = (0.0, 0.0, 0.0, 1.0)
ob_plane.lineart.crease_threshold = 0.0

# ---- collection membership
col_collection_1.objects.link(ob_cube_002)
col_collection_1.objects.link(ob_cube_001)
col_collection_1.objects.link(ob_cube)
col_collection_1.objects.link(ob_cylinder_003)
col_collection_1.objects.link(ob_cylinder_001)
col_collection_1.objects.link(ob_cylinder)
col_collection_1.objects.link(ob_cylinder_004)
col_collection_1.objects.link(ob_cylinder_002)
col_collection_2.objects.link(ob_camera)
col_collection_3.objects.link(ob_sphere)
col_collection_3.objects.link(ob_lamp_001)
col_collection_4.objects.link(ob_plane)

# ---- scene / render settings (as saved in the file)
scene.camera = ob_camera
scene.frame_start = 1; scene.frame_end = 1; scene.frame_set(4)
scene.render.engine = 'BLENDER_EEVEE_NEXT'
scene.render.image_settings.color_mode = 'RGB'
scene.render.image_settings.compression = 90
scene.render.resolution_x = 128
scene.render.resolution_y = 128
scene.render.pixel_aspect_x = 100.0
scene.render.pixel_aspect_y = 100.0
scene.render.fps = 25
scene.render.dither_intensity = 0.0
scene.render.use_compositing = False
scene.render.use_sequencer = False
scene.render.bake_margin = 2
scene.render.bake_bias = 0.0
scene.render.use_stamp_time = False
scene.render.use_stamp_date = False
scene.render.use_stamp_frame = False
scene.render.use_stamp_camera = False
scene.render.use_stamp_scene = False
scene.render.use_stamp_filename = False
scene.render.use_stamp_render_time = False
scene.render.stamp_font_size = 0
scene.cycles.use_denoising = False
scene.cycles.samples = 10
scene.cycles.sampling_pattern = 'TABULATED_SOBOL'
scene.cycles.light_sampling_threshold = 0.0
scene.cycles.use_adaptive_sampling = False
scene.cycles.use_light_tree = False
scene.cycles.blur_glossy = 0.0
scene.cycles.volume_bounces = 1
scene.cycles.pixel_filter_type = 'GAUSSIAN'
scene.cycles.sample_clamp_indirect = 0.0
scene.view_settings.view_transform = 'Raw'
bpy.context.view_layer.update()
